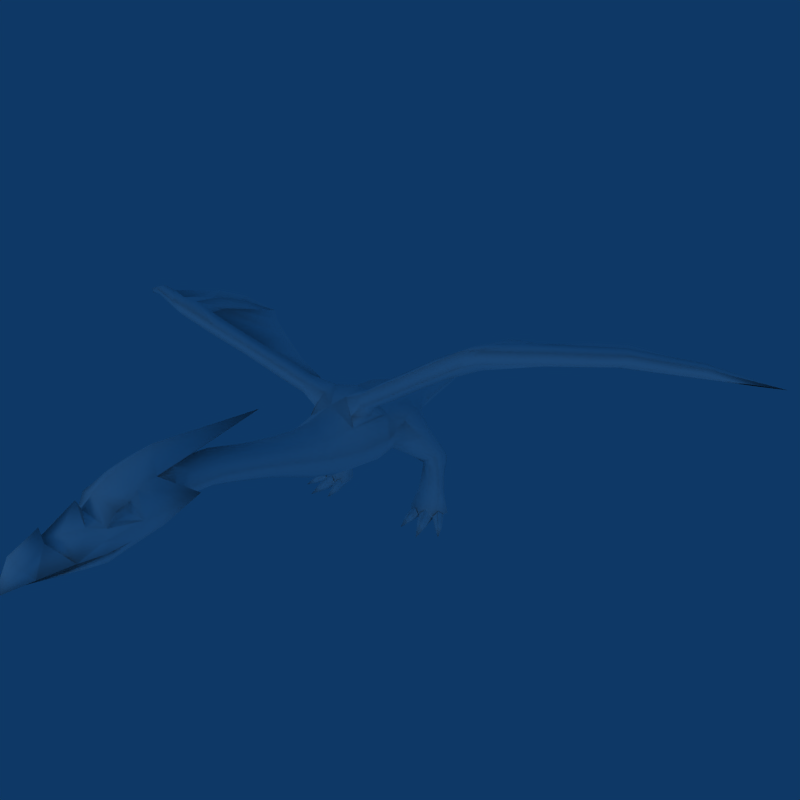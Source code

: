 # Source: iceDragon.blend  (saved by Blender 2.68.0; exported with 4.5.12 LTS)
import bpy
from mathutils import Matrix  # noqa: F401  (used for matrix-valued properties, if any)

bpy.ops.wm.read_factory_settings(use_empty=True)
scene = bpy.context.scene
scene.name = 'Scene'

# ---- collections
col_collection_1 = bpy.data.collections.new('Collection 1'); scene.collection.children.link(col_collection_1)
col_collection_2 = bpy.data.collections.new('Collection 2'); scene.collection.children.link(col_collection_2)
col_collection_2.hide_render = True
col_collection_2.hide_viewport = True

# ---- materials (node trees are filled in below, after node groups)
mat_default = bpy.data.materials.new(' -- default --')
mat_default.alpha_threshold = 0.0
mat_default.diffuse_color = (1.0, 1.0, 1.0, 1.0)
mat_default.roughness = 0.5
mat_default.specular_intensity = 0.0
mat_default.line_color = (0.0, 0.0, 0.0, 1.0)

# ---- material node trees

# ---- world
world_world = bpy.data.worlds.new('World'); scene.world = world_world
world_world.color = (0.05656, 0.2208, 0.4)
world_world.use_sun_shadow = False
world_world.sun_shadow_jitter_overblur = 0.0
world_world.cycles.sampling_method = 'MANUAL'
world_world.cycles.sample_map_resolution = 256

# ---- cameras
cam_walkcam_001 = bpy.data.cameras.new('WalkCam.001')
cam_walkcam_001.passepartout_alpha = 0.2
cam_walkcam_001.clip_end = 100.0
cam_walkcam_001.lens = 18.0
cam_walkcam_001.sensor_width = 32.0
cam_walkcam_001.sensor_height = 18.0
cam_walkcam_001.ortho_scale = 5.314
cam_walkcam_001.show_passepartout = False
cam_walkcam_001.show_safe_areas = True
cam_walkcam_001.dof.focus_distance = 0.0
cam_walkcam_001.dof.aperture_fstop = 128.0
cam_walkcam = bpy.data.cameras.new('WalkCam')
cam_walkcam.type = 'ORTHO'
cam_walkcam.passepartout_alpha = 0.2
cam_walkcam.clip_end = 100.0
cam_walkcam.lens = 35.0
cam_walkcam.sensor_width = 32.0
cam_walkcam.sensor_height = 18.0
cam_walkcam.ortho_scale = 5.314
cam_walkcam.show_passepartout = False
cam_walkcam.show_safe_areas = True
cam_walkcam.dof.focus_distance = 0.0
cam_walkcam.dof.aperture_fstop = 128.0
cam_roarcam = bpy.data.cameras.new('RoarCam')
cam_roarcam.passepartout_alpha = 0.2
cam_roarcam.clip_end = 100.0
cam_roarcam.lens = 34.0
cam_roarcam.sensor_width = 32.0
cam_roarcam.sensor_height = 18.0
cam_roarcam.ortho_scale = 7.314
cam_roarcam.show_passepartout = False
cam_roarcam.show_safe_areas = True
cam_roarcam.dof.focus_distance = 0.0
cam_roarcam.dof.aperture_fstop = 128.0

# ---- lights
light_spot_001 = bpy.data.lights.new('Spot.001', 'POINT')
light_spot_001.transmission_factor = 0.0
light_spot_001.cutoff_distance = 30.0
light_spot_001.energy = 175.0
light_spot_001.shadow_buffer_clip_start = 1.001
light_spot_001.shadow_soft_size = 1.0
light_spot_001.shadow_maximum_resolution = 0.006
light_spot_001.use_absolute_resolution = True
light_spot_001.cycles.use_multiple_importance_sampling = False
light_lamp = bpy.data.lights.new('Lamp', 'POINT')
light_lamp.transmission_factor = 0.0
light_lamp.use_shadow = False
light_lamp.energy = 100.0
light_lamp.shadow_buffer_clip_start = 0.5
light_lamp.shadow_soft_size = 1.0
light_lamp.shadow_maximum_resolution = 0.006
light_lamp.use_absolute_resolution = True
light_lamp.cycles.use_multiple_importance_sampling = False
light_spot = bpy.data.lights.new('Spot', 'POINT')
light_spot.transmission_factor = 0.0
light_spot.cutoff_distance = 30.0
light_spot.energy = 175.0
light_spot.shadow_buffer_clip_start = 1.001
light_spot.shadow_soft_size = 1.0
light_spot.shadow_maximum_resolution = 0.006
light_spot.use_absolute_resolution = True
light_spot.cycles.use_multiple_importance_sampling = False

# ---- meshes
me_mesh06_____default = bpy.data.meshes.new('mesh06_ -- default --')
me_mesh06_____default.from_pydata([(-1.486, -318.5, 137.4), (-1.486, -307.5, 157.6), (-1.487, -291.4, 165.9), (-1.487, -293.2, 159.0), (-1.487, -271.2, 172.6), (-1.487, -269.3, 164.8), (3.241, -307.0, 154.4), (6.097, -305.6, 150.2), (6.332, -301.5, 140.1), (5.732, -292.9, 159.0), (12.56, -283.5, 141.3), (4.814, -284.9, 160.0), (10.03, -273.9, 159.4), (16.48, -269.6, 140.1), (15.26, -253.5, 138.7), (17.22, -268.7, 149.7), (16.38, -265.5, 156.0), (-1.487, -261.8, 172.6), (-1.487, -248.6, 181.1), (-1.487, -221.5, 188.9), (-1.487, -131.1, 183.0), (-1.476, -212.0, 173.3), (17.33, -244.9, 172.8), (21.01, -246.7, 152.3), (18.36, -232.5, 176.0), (26.01, -209.7, 154.5), (8.207, -227.7, 169.5), (15.64, -233.3, 138.1), (-1.502, -203.9, 170.9), (17.69, -222.2, 154.6), (12.51, -217.3, 169.1), (14.64, -207.6, 154.9), (9.937, -206.1, 163.5), (9.49, -209.0, 146.5), (-1.452, -210.3, 139.9), (-1.401, -236.0, 128.5), (-1.391, -273.2, 150.2), (-1.45, -291.7, 149.3), (-1.494, -249.2, 141.0), (-1.401, -260.4, 127.3), (-1.401, -280.6, 126.4), (-1.401, -306.5, 136.1), (-1.401, -282.5, 131.9), (-1.551, -265.1, 134.0), (13.89, -256.1, 134.2), (14.03, -265.0, 137.8), (8.763, -287.3, 136.6), (12.57, -268.5, 131.4), (18.34, -259.7, 165.5), (19.19, -250.6, 168.7), (13.37, -259.2, 162.7), (14.66, -252.6, 165.3), (17.74, -250.9, 158.3), (14.15, -259.4, 157.5), (4.738, -291.5, 155.6), (16.69, -255.2, 161.7), (-1.502, -182.1, 168.8), (14.64, -183.5, 152.4), (9.937, -183.3, 161.1), (9.49, -183.6, 143.8), (-1.452, -183.9, 137.1), (-1.502, -150.9, 159.3), (14.64, -156.3, 143.8), (9.937, -153.9, 152.1), (9.49, -158.5, 135.5), (-1.452, -160.5, 129.0), (-1.505, -120.2, 152.8), (17.3, -126.5, 134.7), (11.82, -123.7, 144.4), (11.3, -129.1, 125.1), (-1.446, -131.4, 117.5), (-1.509, -97.05, 149.6), (20.96, -104.6, 128.0), (14.42, -101.3, 139.6), (13.79, -107.6, 116.5), (-1.439, -110.4, 107.5), (-1.516, -72.75, 149.8), (27.13, -76.33, 120.1), (18.79, -74.62, 136.3), (18.0, -77.3, 103.3), (-1.426, -77.52, 90.54), (-1.528, -42.62, 156.8), (38.44, -42.48, 117.1), (26.8, -42.7, 138.0), (25.69, -42.71, 93.59), (-1.404, -42.67, 76.99), (-1.556, 1.992, 165.1), (46.22, -6.484, 117.3), (34.29, 5.388, 138.6), (30.99, -6.754, 89.23), (-1.388, -6.707, 69.4), (-1.536, 27.42, 164.1), (51.13, 14.4, 132.3), (31.58, 27.33, 142.2), (28.66, 25.27, 88.4), (-1.39, 27.37, 70.83), (-1.527, 61.42, 155.5), (42.17, 66.52, 124.7), (25.47, 61.34, 137.6), (22.42, 65.82, 91.76), (-1.408, 61.37, 79.43), (-1.511, 117.9, 141.5), (22.67, 118.0, 117.5), (15.63, 117.8, 130.2), (14.96, 117.8, 103.3), (-1.436, 117.8, 93.24), (-1.504, 169.3, 135.6), (16.76, 169.4, 117.5), (11.44, 169.3, 127.0), (10.93, 169.3, 106.7), (-1.447, 169.3, 99.15), (-1.5, 211.2, 131.9), (13.02, 211.3, 117.5), (8.788, 211.2, 125.1), (8.387, 211.2, 109.0), (-1.455, 211.2, 102.9), (-1.495, 254.9, 127.2), (8.196, 255.0, 117.6), (5.373, 254.9, 122.7), (5.105, 254.9, 111.9), (-1.464, 254.9, 107.9), (-1.491, 291.5, 124.5), (5.511, 291.5, 117.5), (3.471, 291.4, 121.2), (3.278, 291.4, 113.4), (-1.469, 291.4, 110.5), (-1.484, 354.7, 117.6), (22.35, -40.45, 149.9), (12.32, -35.38, 166.3), (31.49, -19.98, 144.8), (15.19, -13.78, 167.6), (27.06, -8.688, 159.6), (35.74, -42.48, 162.7), (32.81, -42.5, 173.5), (35.76, -27.62, 177.6), (42.42, -22.06, 167.5), (43.08, -29.26, 160.1), (61.07, -51.21, 177.7), (58.0, -51.23, 189.0), (60.81, -36.9, 193.3), (68.06, -32.94, 183.6), (68.46, -38.61, 175.0), (95.04, -63.08, 198.8), (92.28, -63.1, 208.9), (94.8, -50.2, 212.8), (101.8, -47.27, 204.5), (101.7, -51.73, 196.3), (125.6, -75.91, 217.5), (122.9, -75.93, 227.6), (125.7, -61.86, 231.5), (132.1, -58.52, 222.6), (132.5, -63.4, 215.0), (156.3, -86.24, 235.9), (153.5, -86.25, 246.0), (158.5, -66.57, 247.0), (184.1, -57.69, 243.4), (165.2, -69.53, 230.6), (169.1, -84.7, 239.9), (169.5, -86.84, 249.6), (172.5, -71.02, 250.7), (205.4, -55.32, 245.6), (204.6, -60.11, 237.9), (210.7, -68.06, 242.0), (211.1, -70.0, 250.8), (206.9, -59.32, 254.1), (250.6, -37.59, 248.1), (249.8, -43.37, 241.0), (255.0, -50.04, 244.5), (255.3, -51.67, 251.9), (251.7, -42.7, 254.7), (296.5, -20.71, 242.0), (295.2, -25.2, 237.3), (299.2, -30.34, 240.0), (299.4, -31.59, 245.7), (296.7, -24.69, 247.8), (343.6, -7.08, 234.0), (152.2, -58.72, 233.3), (171.0, -27.39, 245.7), (168.7, -25.8, 232.9), (182.3, -27.29, 234.2), (182.7, -26.55, 244.4), (177.1, 11.71, 236.4), (175.3, 11.62, 226.3), (186.0, 11.79, 227.3), (187.7, 12.77, 235.8), (187.0, 66.88, 215.8), (67.74, -8.598, 185.8), (101.3, 3.939, 203.5), (141.9, 28.37, 213.6), (174.1, -49.47, 247.9), (39.13, 13.48, 103.3), (26.23, 45.59, 85.4), (46.79, 41.47, 137.4), (28.83, 78.65, 104.2), (61.2, 31.6, 108.2), (43.12, 34.31, 81.27), (50.47, 67.07, 107.2), (37.94, 67.94, 84.06), (51.25, 28.5, 93.59), (41.11, 51.17, 78.78), (59.59, 49.15, 113.6), (43.82, 73.27, 95.07), (68.98, 58.13, 73.68), (50.6, 61.6, 59.39), (65.89, 80.15, 76.17), (49.59, 81.14, 66.03), (60.04, 54.9, 69.89), (48.65, 70.76, 59.5), (71.13, 68.22, 76.49), (57.69, 84.94, 67.54), (70.53, 60.03, 59.34), (68.04, 90.33, 59.81), (50.61, 82.39, 59.26), (60.71, 56.6, 59.33), (73.31, 70.36, 58.92), (58.82, 94.17, 59.78), (54.39, 45.5, 32.61), (50.84, 50.88, 29.09), (79.72, 50.15, 33.2), (73.62, 65.56, 22.82), (52.24, 57.26, 25.17), (67.74, 45.14, 34.54), (82.04, 57.43, 28.87), (61.53, 65.4, 21.29), (51.66, 32.58, 8.954), (46.3, 41.61, 9.398), (84.87, 36.99, 9.221), (78.32, 65.21, 9.381), (47.96, 52.37, 9.333), (70.92, 31.3, 8.822), (90.88, 51.15, 9.08), (60.9, 65.61, 9.373), (56.92, 37.69, 1.735), (53.41, 43.61, 2.026), (80.69, 41.86, 1.83), (74.38, 59.06, 2.015), (54.49, 50.65, 1.984), (69.53, 36.86, 1.649), (82.6, 49.86, 1.818), (62.97, 59.33, 2.01), (51.44, 32.57, 9.275), (56.99, 37.73, 1.736), (53.36, 43.78, 1.98), (80.94, 42.18, 1.91), (69.33, 36.84, 1.43), (82.92, 50.12, 1.812), (70.31, 34.45, 14.71), (73.03, 19.53, 11.24), (76.89, 1.367, -0.03181), (72.48, 22.13, 0.6315), (77.78, 23.22, 0.777), (76.96, 40.57, 1.787), (77.79, 21.19, 7.476), (76.67, 33.89, 9.193), (67.19, 20.97, 0.777), (61.09, 37.12, 1.523), (68.01, 19.11, 7.476), (63.87, 31.17, 9.193), (84.1, 39.74, 14.84), (91.16, 26.64, 8.531), (97.75, 14.73, 0.2506), (90.85, 28.68, 0.7777), (94.4, 30.41, 1.203), (94.43, 28.77, 6.072), (88.71, 45.27, 9.286), (87.3, 26.92, 0.565), (87.87, 25.55, 5.483), (80.23, 34.1, 9.427), (55.9, 34.28, 12.95), (55.02, 21.9, 10.46), (53.69, 6.601, 1.128), (54.4, 24.14, 1.722), (49.95, 24.28, 2.202), (50.67, 22.59, 7.692), (58.86, 23.95, 1.483), (58.91, 22.28, 7.027), (60.9, 31.51, 9.181), (215.6, 46.21, 234.5), (247.7, 28.09, 240.8), (294.1, 8.537, 238.9), (-6.214, -307.0, 154.4), (-9.07, -305.6, 150.2), (-9.306, -301.5, 140.1), (-8.705, -292.9, 159.0), (-15.53, -283.5, 141.3), (-7.787, -284.9, 160.0), (-13.01, -273.9, 159.4), (-19.45, -269.6, 140.1), (-18.24, -253.5, 138.7), (-20.2, -268.7, 149.7), (-19.35, -265.5, 156.0), (-20.3, -244.9, 172.8), (-23.99, -246.7, 152.3), (-21.33, -232.5, 176.0), (-28.99, -209.7, 154.5), (-11.18, -227.7, 169.5), (-18.61, -233.3, 138.1), (-20.67, -222.2, 154.6), (-15.48, -217.3, 169.1), (-17.61, -207.6, 154.9), (-12.91, -206.1, 163.5), (-12.46, -209.0, 146.5), (-16.87, -256.1, 134.2), (-17.0, -265.0, 137.8), (-11.74, -287.3, 136.6), (-15.54, -268.5, 131.4), (-21.31, -259.7, 165.5), (-22.17, -250.6, 168.7), (-16.34, -259.2, 162.7), (-17.64, -252.6, 165.3), (-20.72, -250.9, 158.3), (-17.12, -259.4, 157.5), (-7.711, -291.5, 155.6), (-19.66, -255.2, 161.7), (-17.61, -183.5, 152.4), (-12.91, -183.3, 161.1), (-12.46, -183.6, 143.8), (-17.61, -156.3, 143.8), (-12.91, -153.9, 152.1), (-12.46, -158.5, 135.5), (-20.27, -126.5, 134.7), (-14.79, -123.7, 144.4), (-14.27, -129.1, 125.1), (-23.93, -104.6, 128.0), (-17.39, -101.3, 139.6), (-16.77, -107.6, 116.5), (-30.11, -76.33, 120.1), (-21.76, -74.62, 136.3), (-20.97, -77.3, 103.3), (-41.41, -42.48, 117.1), (-29.77, -42.7, 138.0), (-28.66, -42.71, 93.59), (-49.19, -6.484, 117.3), (-37.27, 5.388, 138.6), (-33.96, -6.754, 89.23), (-54.1, 14.4, 132.3), (-34.56, 27.33, 142.2), (-31.63, 25.27, 88.4), (-45.14, 66.52, 124.7), (-28.44, 61.34, 137.6), (-25.39, 65.82, 91.76), (-25.65, 118.0, 117.5), (-18.6, 117.8, 130.2), (-17.93, 117.8, 103.3), (-19.73, 169.4, 117.5), (-14.41, 169.3, 127.0), (-13.9, 169.3, 106.7), (-15.99, 211.3, 117.5), (-11.76, 211.2, 125.1), (-11.36, 211.2, 109.0), (-11.17, 255.0, 117.6), (-8.346, 254.9, 122.7), (-8.078, 254.9, 111.9), (-8.484, 291.5, 117.5), (-6.444, 291.4, 121.2), (-6.251, 291.4, 113.4), (-25.33, -40.45, 149.9), (-15.29, -35.38, 166.3), (-34.46, -19.98, 144.8), (-18.17, -13.78, 167.6), (-30.03, -8.688, 159.6), (-38.71, -42.48, 162.7), (-35.78, -42.5, 173.5), (-38.73, -27.62, 177.6), (-45.4, -22.06, 167.5), (-46.05, -29.26, 160.1), (-64.04, -51.21, 177.7), (-60.98, -51.23, 189.0), (-63.78, -36.9, 193.3), (-71.03, -32.94, 183.6), (-71.43, -38.61, 175.0), (-98.01, -63.08, 198.8), (-95.25, -63.1, 208.9), (-97.78, -50.2, 212.8), (-104.7, -47.27, 204.5), (-104.7, -51.73, 196.3), (-128.6, -75.91, 217.5), (-125.8, -75.93, 227.6), (-128.6, -61.86, 231.5), (-135.1, -58.52, 222.6), (-135.5, -63.4, 215.0), (-159.3, -86.24, 235.9), (-156.5, -86.25, 246.0), (-161.5, -66.57, 247.0), (-187.0, -57.69, 243.4), (-168.2, -69.53, 230.6), (-172.1, -84.7, 239.9), (-172.5, -86.84, 249.6), (-175.5, -71.02, 250.7), (-208.4, -55.32, 245.6), (-207.6, -60.11, 237.9), (-213.7, -68.06, 242.0), (-214.1, -70.0, 250.8), (-209.8, -59.32, 254.1), (-253.6, -37.59, 248.1), (-252.8, -43.37, 241.0), (-257.9, -50.04, 244.5), (-258.3, -51.67, 251.9), (-254.7, -42.7, 254.7), (-299.5, -20.71, 242.0), (-298.2, -25.2, 237.3), (-302.2, -30.34, 240.0), (-302.4, -31.59, 245.7), (-299.7, -24.69, 247.8), (-346.6, -7.08, 234.0), (-155.2, -58.72, 233.3), (-173.9, -27.39, 245.7), (-171.7, -25.8, 232.9), (-185.3, -27.29, 234.2), (-185.7, -26.55, 244.4), (-180.1, 11.71, 236.4), (-178.3, 11.62, 226.3), (-189.0, 11.79, 227.3), (-190.7, 12.77, 235.8), (-190.0, 66.88, 215.8), (-70.72, -8.598, 185.8), (-104.2, 3.939, 203.5), (-144.9, 28.37, 213.6), (-177.1, -49.47, 247.9), (-42.11, 13.48, 103.3), (-29.2, 45.59, 85.4), (-49.76, 41.47, 137.4), (-31.8, 78.65, 104.2), (-64.17, 31.6, 108.2), (-46.09, 34.31, 81.27), (-53.44, 67.07, 107.2), (-40.92, 67.94, 84.06), (-54.22, 28.5, 93.59), (-44.08, 51.17, 78.78), (-62.56, 49.15, 113.6), (-46.79, 73.27, 95.07), (-71.95, 58.13, 73.68), (-53.58, 61.6, 59.39), (-68.86, 80.15, 76.17), (-52.56, 81.14, 66.03), (-63.01, 54.9, 69.89), (-51.63, 70.76, 59.5), (-74.1, 68.22, 76.49), (-60.66, 84.94, 67.54), (-73.5, 60.03, 59.34), (-71.01, 90.33, 59.81), (-53.58, 82.39, 59.26), (-63.68, 56.6, 59.33), (-76.28, 70.36, 58.92), (-61.79, 94.17, 59.78), (-57.36, 45.5, 32.61), (-53.81, 50.88, 29.09), (-82.7, 50.15, 33.2), (-76.59, 65.56, 22.82), (-55.21, 57.26, 25.17), (-70.71, 45.14, 34.54), (-85.01, 57.43, 28.87), (-64.5, 65.4, 21.29), (-54.64, 32.58, 8.954), (-49.28, 41.61, 9.398), (-87.84, 36.99, 9.221), (-81.3, 65.21, 9.381), (-50.93, 52.37, 9.333), (-73.89, 31.3, 8.822), (-93.85, 51.15, 9.08), (-63.87, 65.61, 9.373), (-59.89, 37.69, 1.735), (-56.38, 43.61, 2.026), (-83.66, 41.86, 1.83), (-77.35, 59.06, 2.015), (-57.46, 50.65, 1.984), (-72.5, 36.86, 1.649), (-85.58, 49.86, 1.818), (-65.94, 59.33, 2.01), (-54.41, 32.57, 9.275), (-59.97, 37.73, 1.736), (-56.33, 43.78, 1.98), (-83.91, 42.18, 1.91), (-72.31, 36.84, 1.43), (-85.9, 50.12, 1.812), (-73.28, 34.45, 14.71), (-76.0, 19.53, 11.24), (-79.86, 1.367, -0.03181), (-75.45, 22.13, 0.6315), (-80.75, 23.22, 0.777), (-79.94, 40.57, 1.787), (-80.76, 21.19, 7.476), (-79.64, 33.89, 9.193), (-70.16, 20.97, 0.777), (-64.07, 37.12, 1.523), (-70.98, 19.11, 7.476), (-66.84, 31.17, 9.193), (-87.07, 39.74, 14.84), (-94.13, 26.64, 8.531), (-100.7, 14.73, 0.2506), (-93.82, 28.68, 0.7777), (-97.38, 30.41, 1.203), (-97.4, 28.77, 6.072), (-91.68, 45.27, 9.286), (-90.27, 26.92, 0.565), (-90.84, 25.55, 5.483), (-83.2, 34.1, 9.427), (-58.87, 34.28, 12.95), (-57.99, 21.9, 10.46), (-56.66, 6.601, 1.128), (-57.37, 24.14, 1.722), (-52.92, 24.28, 2.202), (-53.64, 22.59, 7.692), (-61.84, 23.95, 1.483), (-61.88, 22.28, 7.027), (-63.87, 31.51, 9.181), (-218.5, 46.21, 234.5), (-250.7, 28.09, 240.8), (-297.1, 8.537, 238.9)], [], [(18, 22, 19), (19, 24, 20), (19, 22, 24), (24, 26, 20), (23, 25, 22), (25, 24, 22), (22, 18, 17), (12, 5, 4), (16, 17, 5), (12, 16, 5), (11, 4, 3), (11, 12, 4), (1, 6, 2), (6, 9, 2), (1, 0, 6), (6, 0, 7), (7, 9, 6), (7, 0, 8), (8, 9, 7), (10, 9, 8), (9, 3, 2), (12, 11, 10), (13, 15, 10), (15, 12, 10), (15, 16, 12), (23, 16, 15), (27, 25, 23), (26, 21, 20), (30, 28, 21), (26, 30, 21), (27, 29, 25), (29, 30, 26), (35, 34, 27), (34, 33, 27), (33, 31, 27), (31, 29, 27), (30, 32, 28), (32, 30, 29), (31, 32, 29), (8, 0, 37), (36, 10, 8), (37, 36, 8), (36, 13, 10), (36, 38, 13), (14, 15, 13), (43, 45, 14), (45, 44, 14), (44, 27, 14), (27, 23, 14), (23, 15, 14), (44, 35, 27), (44, 39, 35), (47, 40, 39), (44, 47, 39), (47, 46, 40), (46, 41, 40), (46, 42, 41), (46, 43, 42), (46, 45, 43), (45, 47, 44), (46, 47, 45), (38, 14, 13), (38, 43, 14), (23, 53, 16), (53, 50, 16), (50, 48, 16), (48, 17, 16), (49, 22, 17), (48, 49, 17), (49, 23, 22), (52, 53, 23), (49, 52, 23), (51, 49, 48), (50, 51, 48), (51, 52, 49), (25, 29, 24), (29, 26, 24), (54, 11, 3), (9, 54, 3), (10, 54, 9), (11, 54, 10), (53, 55, 50), (50, 55, 51), (51, 55, 52), (52, 55, 53), (59, 33, 34), (60, 59, 34), (57, 31, 33), (59, 57, 33), (58, 32, 31), (57, 58, 31), (56, 28, 32), (58, 56, 32), (64, 59, 60), (65, 64, 60), (62, 57, 59), (64, 62, 59), (63, 58, 57), (62, 63, 57), (61, 56, 58), (63, 61, 58), (69, 64, 65), (70, 69, 65), (67, 62, 64), (69, 67, 64), (68, 63, 62), (67, 68, 62), (66, 61, 63), (68, 66, 63), (74, 69, 70), (75, 74, 70), (72, 67, 69), (74, 72, 69), (73, 68, 67), (72, 73, 67), (71, 66, 68), (73, 71, 68), (79, 74, 75), (80, 79, 75), (77, 72, 74), (79, 77, 74), (78, 73, 72), (77, 78, 72), (76, 71, 73), (78, 76, 73), (84, 79, 80), (85, 84, 80), (82, 77, 79), (84, 82, 79), (83, 78, 77), (82, 83, 77), (81, 76, 78), (83, 81, 78), (89, 84, 85), (90, 89, 85), (87, 82, 84), (89, 87, 84), (88, 83, 82), (87, 88, 82), (94, 89, 90), (95, 94, 90), (91, 86, 88), (93, 91, 88), (96, 91, 93), (98, 96, 93), (104, 99, 100), (105, 104, 100), (103, 98, 97), (102, 103, 97), (101, 96, 98), (103, 101, 98), (109, 104, 105), (110, 109, 105), (107, 102, 104), (109, 107, 104), (108, 103, 102), (107, 108, 102), (106, 101, 103), (108, 106, 103), (114, 109, 110), (115, 114, 110), (112, 107, 109), (114, 112, 109), (113, 108, 107), (112, 113, 107), (111, 106, 108), (113, 111, 108), (119, 114, 115), (120, 119, 115), (117, 112, 114), (119, 117, 114), (118, 113, 112), (117, 118, 112), (116, 111, 113), (118, 116, 113), (124, 119, 120), (125, 124, 120), (122, 117, 119), (124, 122, 119), (123, 118, 117), (122, 123, 117), (121, 116, 118), (123, 121, 118), (123, 126, 121), (125, 126, 124), (124, 126, 122), (122, 126, 123), (128, 81, 83), (127, 128, 83), (128, 130, 81), (130, 86, 81), (131, 88, 86), (130, 131, 86), (131, 129, 88), (132, 127, 129), (136, 132, 129), (133, 128, 127), (132, 133, 127), (134, 130, 128), (133, 134, 128), (135, 131, 130), (134, 135, 130), (136, 129, 131), (135, 136, 131), (137, 132, 136), (141, 137, 136), (138, 133, 132), (137, 138, 132), (139, 134, 133), (138, 139, 133), (140, 135, 134), (139, 140, 134), (141, 136, 135), (140, 141, 135), (143, 138, 137), (142, 143, 137), (144, 139, 138), (143, 144, 138), (145, 140, 139), (144, 145, 139), (146, 141, 140), (145, 146, 140), (142, 137, 141), (146, 142, 141), (148, 143, 142), (147, 148, 142), (149, 144, 143), (148, 149, 143), (150, 145, 144), (149, 150, 144), (151, 146, 145), (150, 151, 145), (147, 142, 146), (151, 147, 146), (153, 148, 147), (152, 153, 147), (154, 149, 148), (153, 154, 148), (152, 147, 151), (156, 152, 151), (158, 153, 152), (157, 158, 152), (159, 154, 153), (158, 159, 153), (157, 152, 156), (163, 158, 157), (162, 163, 157), (164, 159, 158), (163, 164, 158), (160, 155, 159), (164, 160, 159), (161, 156, 155), (160, 161, 155), (162, 157, 156), (161, 162, 156), (168, 163, 162), (167, 168, 162), (169, 164, 163), (168, 169, 163), (165, 160, 164), (169, 165, 164), (166, 161, 160), (165, 166, 160), (167, 162, 161), (166, 167, 161), (173, 168, 167), (172, 173, 167), (174, 169, 168), (173, 174, 168), (170, 165, 169), (174, 170, 169), (171, 166, 165), (170, 171, 165), (172, 167, 166), (171, 172, 166), (171, 175, 172), (172, 175, 173), (173, 175, 174), (174, 175, 170), (170, 175, 171), (83, 88, 129), (129, 127, 83), (176, 150, 149), (154, 176, 149), (156, 151, 150), (176, 156, 150), (178, 176, 154), (177, 178, 154), (179, 156, 176), (178, 179, 176), (180, 155, 156), (179, 180, 156), (182, 178, 177), (181, 182, 177), (183, 179, 178), (182, 183, 178), (184, 180, 179), (183, 184, 179), (181, 177, 180), (184, 181, 180), (184, 185, 181), (181, 185, 182), (182, 185, 183), (183, 185, 184), (189, 177, 154), (159, 189, 154), (180, 189, 155), (189, 159, 155), (189, 180, 177), (187, 176, 178), (187, 178, 188), (188, 178, 182), (188, 182, 185), (187, 150, 176), (145, 150, 187), (145, 187, 186), (186, 135, 140), (186, 140, 145), (131, 135, 186), (190, 92, 87), (190, 87, 89), (89, 94, 190), (191, 94, 95), (191, 95, 100), (100, 99, 191), (93, 92, 192), (98, 93, 192), (192, 97, 98), (102, 97, 193), (104, 102, 193), (193, 99, 104), (200, 192, 92), (194, 200, 92), (196, 97, 192), (200, 196, 192), (201, 193, 97), (196, 201, 97), (197, 99, 193), (201, 197, 193), (199, 191, 99), (197, 199, 99), (195, 94, 191), (199, 195, 191), (198, 190, 94), (195, 198, 94), (194, 92, 190), (198, 194, 190), (208, 200, 194), (202, 208, 194), (204, 196, 200), (208, 204, 200), (209, 201, 196), (204, 209, 196), (205, 197, 201), (209, 205, 201), (207, 199, 197), (205, 207, 197), (203, 195, 199), (207, 203, 199), (206, 198, 195), (203, 206, 195), (202, 194, 198), (206, 202, 198), (214, 208, 202), (210, 214, 202), (211, 204, 208), (214, 211, 208), (212, 205, 209), (215, 212, 209), (212, 207, 205), (213, 206, 203), (210, 202, 206), (213, 210, 206), (222, 214, 210), (218, 222, 210), (219, 211, 214), (222, 219, 214), (223, 215, 211), (219, 223, 211), (220, 212, 215), (223, 220, 215), (217, 207, 212), (220, 217, 212), (216, 203, 207), (217, 216, 207), (221, 213, 203), (216, 221, 203), (218, 210, 213), (221, 218, 213), (229, 221, 216), (224, 229, 216), (226, 218, 221), (229, 226, 221), (230, 222, 218), (226, 230, 218), (227, 219, 222), (230, 227, 222), (231, 223, 219), (227, 231, 219), (228, 220, 223), (231, 228, 223), (225, 217, 220), (228, 225, 220), (224, 216, 217), (225, 224, 217), (237, 229, 224), (232, 237, 224), (234, 226, 229), (237, 234, 229), (238, 230, 226), (234, 238, 226), (235, 227, 230), (238, 235, 230), (239, 231, 227), (235, 239, 227), (236, 228, 231), (239, 236, 231), (233, 225, 228), (236, 233, 228), (232, 224, 225), (233, 232, 225), (234, 237, 232), (238, 234, 232), (235, 238, 232), (239, 235, 232), (236, 239, 232), (233, 236, 232), (252, 253, 246), (247, 252, 246), (248, 252, 247), (250, 252, 248), (253, 252, 250), (251, 253, 250), (249, 250, 248), (251, 250, 249), (244, 251, 249), (246, 257, 256), (247, 246, 256), (247, 256, 248), (248, 256, 254), (254, 256, 257), (255, 254, 257), (248, 254, 249), (249, 254, 255), (244, 249, 255), (263, 264, 258), (259, 263, 258), (260, 263, 259), (262, 263, 260), (264, 263, 262), (245, 264, 262), (261, 262, 260), (245, 262, 261), (243, 245, 261), (258, 267, 266), (259, 258, 266), (259, 266, 260), (260, 266, 265), (265, 266, 267), (251, 265, 267), (260, 265, 261), (261, 265, 251), (243, 261, 251), (268, 240, 273), (269, 268, 273), (269, 273, 270), (270, 273, 272), (272, 273, 240), (242, 272, 240), (270, 272, 271), (271, 272, 242), (241, 271, 242), (275, 276, 268), (269, 275, 268), (270, 275, 269), (274, 275, 270), (276, 275, 274), (255, 276, 274), (271, 274, 270), (255, 274, 271), (241, 255, 271), (88, 87, 92), (92, 93, 88), (279, 165, 170), (279, 170, 175), (160, 165, 278), (165, 279, 278), (160, 180, 155), (185, 184, 277), (184, 278, 277), (184, 180, 278), (180, 160, 278), (19, 291, 18), (20, 293, 19), (293, 291, 19), (20, 295, 293), (291, 294, 292), (291, 293, 294), (17, 18, 291), (4, 5, 286), (5, 17, 290), (5, 290, 286), (3, 4, 285), (4, 286, 285), (2, 280, 1), (2, 283, 280), (0, 1, 280), (0, 280, 281), (280, 283, 281), (0, 281, 282), (281, 283, 282), (282, 283, 284), (2, 3, 283), (284, 285, 286), (284, 289, 287), (284, 286, 289), (286, 290, 289), (289, 290, 292), (292, 294, 296), (20, 21, 295), (21, 28, 298), (21, 298, 295), (294, 297, 296), (295, 298, 297), (296, 34, 35), (296, 301, 34), (296, 299, 301), (296, 297, 299), (28, 300, 298), (297, 298, 300), (299, 297, 300), (0, 282, 37), (282, 284, 36), (37, 282, 36), (284, 287, 36), (287, 38, 36), (287, 289, 288), (288, 303, 43), (288, 302, 303), (288, 296, 302), (288, 292, 296), (288, 289, 292), (296, 35, 302), (35, 39, 302), (39, 40, 305), (39, 305, 302), (40, 304, 305), (40, 41, 304), (41, 42, 304), (42, 43, 304), (43, 303, 304), (302, 305, 303), (303, 305, 304), (287, 288, 38), (288, 43, 38), (290, 311, 292), (290, 308, 311), (290, 306, 308), (290, 17, 306), (17, 291, 307), (306, 17, 307), (291, 292, 307), (292, 311, 310), (292, 310, 307), (306, 307, 309), (308, 306, 309), (307, 310, 309), (293, 297, 294), (293, 295, 297), (3, 285, 312), (3, 312, 283), (283, 312, 284), (284, 312, 285), (308, 313, 311), (309, 313, 308), (310, 313, 309), (311, 313, 310), (34, 301, 316), (60, 34, 316), (301, 299, 314), (316, 301, 314), (299, 300, 315), (314, 299, 315), (300, 28, 56), (315, 300, 56), (60, 316, 319), (65, 60, 319), (316, 314, 317), (319, 316, 317), (314, 315, 318), (317, 314, 318), (315, 56, 61), (318, 315, 61), (65, 319, 322), (70, 65, 322), (319, 317, 320), (322, 319, 320), (317, 318, 321), (320, 317, 321), (318, 61, 66), (321, 318, 66), (70, 322, 325), (75, 70, 325), (322, 320, 323), (325, 322, 323), (320, 321, 324), (323, 320, 324), (321, 66, 71), (324, 321, 71), (75, 325, 328), (80, 75, 328), (325, 323, 326), (328, 325, 326), (323, 324, 327), (326, 323, 327), (324, 71, 76), (327, 324, 76), (80, 328, 331), (85, 80, 331), (328, 326, 329), (331, 328, 329), (326, 327, 330), (329, 326, 330), (327, 76, 81), (330, 327, 81), (85, 331, 334), (90, 85, 334), (331, 329, 332), (334, 331, 332), (329, 330, 333), (332, 329, 333), (90, 334, 337), (95, 90, 337), (333, 86, 91), (336, 333, 91), (336, 91, 96), (339, 336, 96), (100, 340, 343), (105, 100, 343), (338, 339, 342), (341, 338, 342), (339, 96, 101), (342, 339, 101), (105, 343, 346), (110, 105, 346), (343, 341, 344), (346, 343, 344), (341, 342, 345), (344, 341, 345), (342, 101, 106), (345, 342, 106), (110, 346, 349), (115, 110, 349), (346, 344, 347), (349, 346, 347), (344, 345, 348), (347, 344, 348), (345, 106, 111), (348, 345, 111), (115, 349, 352), (120, 115, 352), (349, 347, 350), (352, 349, 350), (347, 348, 351), (350, 347, 351), (348, 111, 116), (351, 348, 116), (120, 352, 355), (125, 120, 355), (352, 350, 353), (355, 352, 353), (350, 351, 354), (353, 350, 354), (351, 116, 121), (354, 351, 121), (121, 126, 354), (355, 126, 125), (353, 126, 355), (354, 126, 353), (330, 81, 357), (356, 330, 357), (81, 359, 357), (81, 86, 359), (86, 333, 360), (86, 360, 359), (333, 358, 360), (358, 356, 361), (365, 358, 361), (356, 357, 362), (361, 356, 362), (357, 359, 363), (362, 357, 363), (359, 360, 364), (363, 359, 364), (360, 358, 365), (364, 360, 365), (365, 361, 366), (370, 365, 366), (361, 362, 367), (366, 361, 367), (362, 363, 368), (367, 362, 368), (363, 364, 369), (368, 363, 369), (364, 365, 370), (369, 364, 370), (366, 367, 372), (371, 366, 372), (367, 368, 373), (372, 367, 373), (368, 369, 374), (373, 368, 374), (369, 370, 375), (374, 369, 375), (370, 366, 371), (375, 370, 371), (371, 372, 377), (376, 371, 377), (372, 373, 378), (377, 372, 378), (373, 374, 379), (378, 373, 379), (374, 375, 380), (379, 374, 380), (375, 371, 376), (380, 375, 376), (376, 377, 382), (381, 376, 382), (377, 378, 383), (382, 377, 383), (380, 376, 381), (385, 380, 381), (381, 382, 387), (386, 381, 387), (382, 383, 388), (387, 382, 388), (385, 381, 386), (386, 387, 392), (391, 386, 392), (387, 388, 393), (392, 387, 393), (388, 384, 389), (393, 388, 389), (384, 385, 390), (389, 384, 390), (385, 386, 391), (390, 385, 391), (391, 392, 397), (396, 391, 397), (392, 393, 398), (397, 392, 398), (393, 389, 394), (398, 393, 394), (389, 390, 395), (394, 389, 395), (390, 391, 396), (395, 390, 396), (396, 397, 402), (401, 396, 402), (397, 398, 403), (402, 397, 403), (398, 394, 399), (403, 398, 399), (394, 395, 400), (399, 394, 400), (395, 396, 401), (400, 395, 401), (401, 404, 400), (402, 404, 401), (403, 404, 402), (399, 404, 403), (400, 404, 399), (358, 333, 330), (330, 356, 358), (378, 379, 405), (383, 378, 405), (379, 380, 385), (405, 379, 385), (383, 405, 407), (406, 383, 407), (405, 385, 408), (407, 405, 408), (385, 384, 409), (408, 385, 409), (406, 407, 411), (410, 406, 411), (407, 408, 412), (411, 407, 412), (408, 409, 413), (412, 408, 413), (409, 406, 410), (413, 409, 410), (410, 414, 413), (411, 414, 410), (412, 414, 411), (413, 414, 412), (383, 406, 418), (383, 418, 388), (384, 418, 409), (384, 388, 418), (406, 409, 418), (407, 405, 416), (417, 407, 416), (411, 407, 417), (414, 411, 417), (405, 379, 416), (416, 379, 374), (415, 416, 374), (369, 364, 415), (374, 369, 415), (415, 364, 360), (332, 335, 419), (334, 332, 419), (419, 337, 334), (95, 337, 420), (100, 95, 420), (420, 340, 100), (421, 335, 336), (421, 336, 339), (339, 338, 421), (422, 338, 341), (422, 341, 343), (343, 340, 422), (335, 421, 429), (423, 335, 429), (421, 338, 425), (429, 421, 425), (338, 422, 430), (425, 338, 430), (422, 340, 426), (430, 422, 426), (340, 420, 428), (426, 340, 428), (420, 337, 424), (428, 420, 424), (337, 419, 427), (424, 337, 427), (419, 335, 423), (427, 419, 423), (423, 429, 437), (431, 423, 437), (429, 425, 433), (437, 429, 433), (425, 430, 438), (433, 425, 438), (430, 426, 434), (438, 430, 434), (426, 428, 436), (434, 426, 436), (428, 424, 432), (436, 428, 432), (424, 427, 435), (432, 424, 435), (427, 423, 431), (435, 427, 431), (431, 437, 443), (439, 431, 443), (437, 433, 440), (443, 437, 440), (438, 434, 441), (444, 438, 441), (434, 436, 441), (432, 435, 442), (435, 431, 439), (442, 435, 439), (439, 443, 451), (447, 439, 451), (443, 440, 448), (451, 443, 448), (440, 444, 452), (448, 440, 452), (444, 441, 449), (452, 444, 449), (441, 436, 446), (449, 441, 446), (436, 432, 445), (446, 436, 445), (432, 442, 450), (445, 432, 450), (442, 439, 447), (450, 442, 447), (445, 450, 458), (453, 445, 458), (450, 447, 455), (458, 450, 455), (447, 451, 459), (455, 447, 459), (451, 448, 456), (459, 451, 456), (448, 452, 460), (456, 448, 460), (452, 449, 457), (460, 452, 457), (449, 446, 454), (457, 449, 454), (446, 445, 453), (454, 446, 453), (453, 458, 466), (461, 453, 466), (458, 455, 463), (466, 458, 463), (455, 459, 467), (463, 455, 467), (459, 456, 464), (467, 459, 464), (456, 460, 468), (464, 456, 468), (460, 457, 465), (468, 460, 465), (457, 454, 462), (465, 457, 462), (454, 453, 461), (462, 454, 461), (461, 466, 463), (462, 461, 463), (465, 462, 463), (468, 465, 463), (464, 468, 463), (467, 464, 463), (475, 482, 481), (476, 475, 481), (476, 481, 477), (477, 481, 479), (479, 481, 482), (480, 479, 482), (477, 479, 478), (478, 479, 480), (473, 478, 480), (485, 486, 475), (476, 485, 475), (477, 485, 476), (483, 485, 477), (486, 485, 483), (484, 486, 483), (478, 483, 477), (484, 483, 478), (473, 484, 478), (487, 493, 492), (488, 487, 492), (488, 492, 489), (489, 492, 491), (491, 492, 493), (474, 491, 493), (489, 491, 490), (490, 491, 474), (472, 490, 474), (495, 496, 487), (488, 495, 487), (489, 495, 488), (494, 495, 489), (496, 495, 494), (480, 496, 494), (490, 494, 489), (480, 494, 490), (472, 480, 490), (502, 469, 497), (498, 502, 497), (499, 502, 498), (501, 502, 499), (469, 502, 501), (471, 469, 501), (500, 501, 499), (471, 501, 500), (470, 471, 500), (497, 505, 504), (498, 497, 504), (498, 504, 499), (499, 504, 503), (503, 504, 505), (484, 503, 505), (499, 503, 500), (500, 503, 484), (470, 500, 484), (335, 332, 333), (333, 336, 335), (399, 394, 508), (404, 399, 508), (507, 394, 389), (507, 508, 394), (384, 409, 389), (506, 413, 414), (506, 507, 413), (507, 409, 413), (507, 389, 409), (438, 444, 440), (440, 433, 438), (209, 204, 211), (211, 215, 209)])
me_mesh06_____default.polygons.foreach_set('use_smooth', [True] * 988)
_uv = me_mesh06_____default.uv_layers.new(name='UVTex')
_uv.uv.foreach_set('vector', [0.01357, 0.787, 0.03901, 0.7909, 0.01437, 0.8224, 0.01437, 0.8224, 0.04076, 0.8071, 0.01981, 0.9406, 0.01437, 0.8224, 0.03901, 0.7909, 0.04076, 0.8071, 0.5833, 0.7531, 0.5939, 0.7591, 0.5834, 0.8863, 0.8762, 0.07608, 0.8892, 0.1228, 0.853, 0.08726, 0.8892, 0.1228, 0.8544, 0.104, 0.853, 0.08726, 0.03901, 0.7909, 0.01357, 0.787, 0.01358, 0.77, 0.857, 0.8515, 0.8642, 0.8659, 0.857, 0.8736, 0.8178, 0.9076, 0.8178, 0.9328, 0.8083, 0.9303, 0.8053, 0.914, 0.8178, 0.9076, 0.8083, 0.9303, 0.3333, 0.9107, 0.3206, 0.9262, 0.3275, 0.8984, 0.3333, 0.9107, 0.3371, 0.9262, 0.3206, 0.9262, 0.8966, 0.3053, 0.903, 0.3058, 0.8965, 0.3262, 0.903, 0.3058, 0.9065, 0.324, 0.8965, 0.3262, 0.5829, 0.4229, 0.5828, 0.4504, 0.5783, 0.428, 0.7555, 0.8892, 0.7755, 0.8705, 0.7605, 0.8901, 0.7605, 0.8901, 0.7523, 0.9084, 0.7555, 0.8892, 0.7605, 0.8901, 0.7755, 0.8705, 0.7742, 0.8931, 0.7742, 0.8931, 0.7523, 0.9084, 0.7605, 0.8901, 0.7755, 0.9167, 0.7523, 0.9084, 0.7742, 0.8931, 0.5236, 0.7735, 0.5311, 0.7791, 0.5262, 0.7859, 0.8576, 0.04541, 0.853, 0.03196, 0.8748, 0.02567, 0.8817, 0.04236, 0.8703, 0.04773, 0.8748, 0.02567, 0.8703, 0.04773, 0.8576, 0.04541, 0.8748, 0.02567, 0.8703, 0.04773, 0.8643, 0.0545, 0.8576, 0.04541, 0.8762, 0.07608, 0.8643, 0.0545, 0.8703, 0.04773, 0.9005, 0.08596, 0.8892, 0.1228, 0.8762, 0.07608, 0.01356, 0.8965, 0.002839, 0.8747, 0.01357, 0.77, 0.2529, 0.6356, 0.233, 0.6514, 0.2338, 0.6407, 0.2485, 0.6216, 0.2529, 0.6356, 0.2338, 0.6407, 0.8605, 0.4396, 0.8346, 0.4433, 0.8228, 0.431, 0.8041, 0.4582, 0.822, 0.4523, 0.8212, 0.4658, 0.3874, 0.7723, 0.3849, 0.7393, 0.4074, 0.7693, 0.3849, 0.7393, 0.3977, 0.738, 0.4074, 0.7693, 0.7927, 0.4403, 0.8046, 0.4391, 0.7819, 0.472, 0.8046, 0.4391, 0.8041, 0.4582, 0.7819, 0.472, 0.2529, 0.6356, 0.2487, 0.65, 0.233, 0.6514, 0.8148, 0.4374, 0.822, 0.4523, 0.8041, 0.4582, 0.8046, 0.4391, 0.8148, 0.4374, 0.8041, 0.4582, 0.692, 0.8832, 0.6812, 0.9046, 0.6809, 0.8702, 0.6822, 0.846, 0.7012, 0.8602, 0.692, 0.8832, 0.6809, 0.8702, 0.6822, 0.846, 0.692, 0.8832, 0.6822, 0.846, 0.7076, 0.8424, 0.7012, 0.8602, 0.6822, 0.846, 0.6858, 0.8143, 0.7076, 0.8424, 0.8908, 0.06144, 0.8703, 0.04773, 0.8817, 0.04236, 0.8878, 0.8749, 0.9077, 0.877, 0.9076, 0.892, 0.887, 0.0469, 0.8954, 0.05612, 0.8908, 0.06144, 0.8954, 0.05612, 0.9005, 0.08596, 0.8908, 0.06144, 0.9005, 0.08596, 0.8762, 0.07608, 0.8908, 0.06144, 0.8762, 0.07608, 0.8703, 0.04773, 0.8908, 0.06144, 0.4061, 0.7989, 0.3874, 0.7723, 0.4074, 0.7693, 0.4061, 0.7989, 0.3878, 0.8041, 0.3874, 0.7723, 0.4051, 0.8149, 0.3881, 0.8305, 0.3878, 0.8041, 0.4061, 0.7989, 0.4051, 0.8149, 0.3878, 0.8041, 0.4051, 0.8149, 0.3992, 0.8397, 0.3881, 0.8305, 0.9188, 0.9162, 0.9077, 0.9385, 0.9077, 0.9025, 0.9039, 0.8473, 0.8905, 0.8523, 0.8933, 0.821, 0.9039, 0.8473, 0.8878, 0.8749, 0.8905, 0.8523, 0.9039, 0.8473, 0.9077, 0.877, 0.8878, 0.8749, 0.887, 0.0469, 0.8935, 0.03967, 0.8954, 0.05612, 0.8795, 0.01876, 0.8935, 0.03967, 0.887, 0.0469, 0.6858, 0.8143, 0.7076, 0.8213, 0.7076, 0.8424, 0.8851, 0.8953, 0.8878, 0.8749, 0.9076, 0.892, 0.5832, 0.4758, 0.5783, 0.4573, 0.5832, 0.4504, 0.8656, 0.06249, 0.8596, 0.06509, 0.8643, 0.0545, 0.8336, 0.01761, 0.8261, 0.01779, 0.8336, 0.009593, 0.523, 0.8095, 0.5321, 0.7867, 0.5321, 0.8185, 0.04149, 0.7835, 0.03901, 0.7909, 0.01358, 0.77, 0.04015, 0.7717, 0.04149, 0.7835, 0.01358, 0.77, 0.855, 0.07857, 0.8762, 0.07608, 0.853, 0.08726, 0.8678, 0.07352, 0.8656, 0.06249, 0.8762, 0.07608, 0.855, 0.07857, 0.8678, 0.07352, 0.8762, 0.07608, 0.0006276, 0.6144, 0.005439, 0.6113, 0.006526, 0.623, 0.0006199, 0.6229, 0.0006276, 0.6144, 0.006526, 0.623, 0.5828, 0.5428, 0.58, 0.5519, 0.5783, 0.5383, 0.8228, 0.431, 0.8346, 0.4433, 0.8228, 0.472, 0.931, 0.4399, 0.931, 0.4639, 0.9148, 0.4651, 0.3353, 0.9024, 0.3333, 0.9107, 0.3275, 0.8984, 0.5236, 0.7735, 0.5274, 0.7704, 0.5311, 0.7791, 0.5311, 0.7479, 0.5274, 0.7704, 0.5236, 0.7735, 0.853, 0.03196, 0.8554, 0.02183, 0.8748, 0.02567, 0.8656, 0.06249, 0.8619, 0.0697, 0.8596, 0.06509, 0.5783, 0.5643, 0.5818, 0.5702, 0.5783, 0.5729, 0.859, 0.07437, 0.8619, 0.0697, 0.8678, 0.07352, 0.8678, 0.07352, 0.8619, 0.0697, 0.8656, 0.06249, 0.398, 0.7046, 0.3977, 0.738, 0.3849, 0.7393, 0.3852, 0.7046, 0.398, 0.7046, 0.3849, 0.7393, 0.8025, 0.4075, 0.8046, 0.4391, 0.7927, 0.4403, 0.7905, 0.407, 0.8025, 0.4075, 0.7927, 0.4403, 0.8128, 0.4074, 0.8148, 0.4374, 0.8046, 0.4391, 0.8025, 0.4075, 0.8128, 0.4074, 0.8046, 0.4391, 0.2306, 0.6798, 0.233, 0.6514, 0.2487, 0.65, 0.2462, 0.6799, 0.2306, 0.6798, 0.2487, 0.65, 0.3995, 0.6715, 0.398, 0.7046, 0.3852, 0.7046, 0.3867, 0.6737, 0.3995, 0.6715, 0.3852, 0.7046, 0.7927, 0.3716, 0.8025, 0.4075, 0.7905, 0.407, 0.7809, 0.3739, 0.7927, 0.3716, 0.7905, 0.407, 0.8027, 0.3687, 0.8128, 0.4074, 0.8025, 0.4075, 0.7927, 0.3716, 0.8027, 0.3687, 0.8025, 0.4075, 0.2277, 0.7207, 0.2306, 0.6798, 0.2462, 0.6799, 0.2435, 0.7183, 0.2277, 0.7207, 0.2462, 0.6799, 0.4037, 0.6324, 0.3995, 0.6715, 0.3867, 0.6737, 0.3888, 0.635, 0.4037, 0.6324, 0.3867, 0.6737, 0.783, 0.3324, 0.7927, 0.3716, 0.7809, 0.3739, 0.7692, 0.3351, 0.783, 0.3324, 0.7809, 0.3739, 0.7946, 0.329, 0.8027, 0.3687, 0.7927, 0.3716, 0.783, 0.3324, 0.7946, 0.329, 0.7927, 0.3716, 0.2246, 0.7608, 0.2277, 0.7207, 0.2435, 0.7183, 0.2431, 0.758, 0.2246, 0.7608, 0.2435, 0.7183, 0.4085, 0.604, 0.4037, 0.6324, 0.3888, 0.635, 0.3907, 0.607, 0.4085, 0.604, 0.3888, 0.635, 0.7761, 0.3035, 0.783, 0.3324, 0.7692, 0.3351, 0.7597, 0.3068, 0.7761, 0.3035, 0.7692, 0.3351, 0.79, 0.2995, 0.7946, 0.329, 0.783, 0.3324, 0.7761, 0.3035, 0.79, 0.2995, 0.783, 0.3324, 0.2222, 0.7911, 0.2246, 0.7608, 0.2431, 0.758, 0.2442, 0.7877, 0.2222, 0.7911, 0.2431, 0.758, 0.4164, 0.5636, 0.4085, 0.604, 0.3907, 0.607, 0.3938, 0.5632, 0.4164, 0.5636, 0.3907, 0.607, 0.7686, 0.2665, 0.7761, 0.3035, 0.7597, 0.3068, 0.745, 0.2667, 0.7686, 0.2665, 0.7597, 0.3068, 0.7879, 0.2647, 0.79, 0.2995, 0.7761, 0.3035, 0.7686, 0.2665, 0.7879, 0.2647, 0.7761, 0.3035, 0.2193, 0.8227, 0.2222, 0.7911, 0.2442, 0.7877, 0.247, 0.823, 0.2193, 0.8227, 0.2442, 0.7877, 0.428, 0.5179, 0.4164, 0.5636, 0.3938, 0.5632, 0.3963, 0.5169, 0.428, 0.5179, 0.3938, 0.5632, 0.7685, 0.2226, 0.7686, 0.2665, 0.745, 0.2667, 0.7356, 0.2214, 0.7685, 0.2226, 0.745, 0.2667, 0.7932, 0.2234, 0.7879, 0.2647, 0.7686, 0.2665, 0.7685, 0.2226, 0.7932, 0.2234, 0.7686, 0.2665, 0.2151, 0.8618, 0.2193, 0.8227, 0.247, 0.823, 0.2535, 0.8654, 0.2151, 0.8618, 0.247, 0.823, 0.4355, 0.4707, 0.428, 0.5179, 0.3963, 0.5169, 0.3976, 0.4695, 0.4355, 0.4707, 0.3963, 0.5169, 0.7721, 0.1758, 0.7685, 0.2226, 0.7356, 0.2214, 0.7328, 0.1744, 0.7721, 0.1758, 0.7356, 0.2214, 0.7978, 0.1608, 0.7932, 0.2234, 0.7685, 0.2226, 0.7721, 0.1758, 0.7978, 0.1608, 0.7685, 0.2226, 0.4324, 0.4288, 0.4355, 0.4707, 0.3976, 0.4695, 0.3971, 0.4251, 0.4324, 0.4288, 0.3976, 0.4695, 0.6613, 0.04325, 0.6613, 0.009989, 0.7103, 0.01507, 0.7064, 0.04368, 0.6613, 0.04325, 0.7103, 0.01507, 0.6618, 0.08786, 0.6613, 0.04325, 0.7064, 0.04368, 0.6986, 0.08821, 0.6618, 0.08786, 0.7064, 0.04368, 0.4111, 0.3087, 0.4234, 0.376, 0.3951, 0.3811, 0.392, 0.3081, 0.4111, 0.3087, 0.3951, 0.3811, 0.6861, 0.1621, 0.6986, 0.08821, 0.7214, 0.09529, 0.836, 0.5425, 0.821, 0.5437, 0.8178, 0.4759, 0.6627, 0.1619, 0.6618, 0.08786, 0.6986, 0.08821, 0.6861, 0.1621, 0.6627, 0.1619, 0.6986, 0.08821, 0.4049, 0.2417, 0.4111, 0.3087, 0.392, 0.3081, 0.3904, 0.2412, 0.4049, 0.2417, 0.392, 0.3081, 0.8421, 0.6096, 0.836, 0.5425, 0.8558, 0.541, 0.8571, 0.6085, 0.8421, 0.6096, 0.8558, 0.541, 0.8308, 0.6105, 0.821, 0.5437, 0.836, 0.5425, 0.8421, 0.6096, 0.8308, 0.6105, 0.836, 0.5425, 0.663, 0.2293, 0.6627, 0.1619, 0.6861, 0.1621, 0.6806, 0.2295, 0.663, 0.2293, 0.6861, 0.1621, 0.4009, 0.187, 0.4049, 0.2417, 0.3904, 0.2412, 0.3894, 0.1866, 0.4009, 0.187, 0.3904, 0.2412, 0.8468, 0.6643, 0.8421, 0.6096, 0.8571, 0.6085, 0.8588, 0.6634, 0.8468, 0.6643, 0.8571, 0.6085, 0.8379, 0.665, 0.8308, 0.6105, 0.8421, 0.6096, 0.8468, 0.6643, 0.8379, 0.665, 0.8421, 0.6096, 0.663, 0.2842, 0.663, 0.2293, 0.6806, 0.2295, 0.6771, 0.2843, 0.663, 0.2842, 0.6806, 0.2295, 0.3958, 0.13, 0.4009, 0.187, 0.3894, 0.1866, 0.3881, 0.1298, 0.3958, 0.13, 0.3894, 0.1866, 0.8519, 0.7213, 0.8468, 0.6643, 0.8588, 0.6634, 0.8599, 0.7208, 0.8519, 0.7213, 0.8588, 0.6634, 0.8459, 0.7218, 0.8379, 0.665, 0.8468, 0.6643, 0.8519, 0.7213, 0.8459, 0.7218, 0.8468, 0.6643, 0.6632, 0.3414, 0.663, 0.2842, 0.6771, 0.2843, 0.6726, 0.3415, 0.6632, 0.3414, 0.6771, 0.2843, 0.3929, 0.08243, 0.3958, 0.13, 0.3881, 0.1298, 0.3873, 0.08225, 0.3929, 0.08243, 0.3881, 0.1298, 0.856, 0.769, 0.8519, 0.7213, 0.8599, 0.7208, 0.8618, 0.7685, 0.856, 0.769, 0.8599, 0.7208, 0.8517, 0.7693, 0.8459, 0.7218, 0.8519, 0.7213, 0.856, 0.769, 0.8517, 0.7693, 0.8519, 0.7213, 0.6632, 0.3892, 0.6632, 0.3414, 0.6726, 0.3415, 0.67, 0.3892, 0.6632, 0.3892, 0.6726, 0.3415, 0.67, 0.3892, 0.6635, 0.472, 0.6632, 0.3892, 0.3873, 0.08225, 0.3854, 0.0, 0.3929, 0.08243, 0.8618, 0.7685, 0.8634, 0.8515, 0.856, 0.769, 0.856, 0.769, 0.8634, 0.8515, 0.8517, 0.7693, 0.6426, 0.8849, 0.6613, 0.8849, 0.6538, 0.9261, 0.6475, 0.9106, 0.6426, 0.8849, 0.6538, 0.9261, 0.4023, 0.8488, 0.4063, 0.877, 0.385, 0.8397, 0.4063, 0.877, 0.3849, 0.8979, 0.385, 0.8397, 0.2151, 0.8913, 0.2339, 0.8654, 0.2339, 0.9238, 0.4063, 0.877, 0.4225, 0.8836, 0.3849, 0.8979, 0.8228, 0.1799, 0.8039, 0.1941, 0.7978, 0.1608, 0.4456, 0.8559, 0.4355, 0.8392, 0.4528, 0.8185, 0.4575, 0.8435, 0.4456, 0.8559, 0.4528, 0.8185, 0.7922, 0.5018, 0.7926, 0.472, 0.8176, 0.4794, 0.8067, 0.501, 0.7922, 0.5018, 0.8176, 0.4794, 0.02001, 0.3604, 0.02761, 0.3912, 0.0, 0.3843, 0.0006942, 0.3566, 0.02001, 0.3604, 0.0, 0.3843, 0.9855, 0.8331, 0.9858, 0.8573, 0.9676, 0.8639, 0.9686, 0.8326, 0.9855, 0.8331, 0.9676, 0.8639, 0.4575, 0.8435, 0.4528, 0.8185, 0.476, 0.823, 0.4707, 0.8446, 0.4575, 0.8435, 0.476, 0.823, 0.492, 0.4621, 0.5062, 0.4332, 0.5229, 0.4442, 0.5078, 0.4732, 0.492, 0.4621, 0.5229, 0.4442, 0.7834, 0.5412, 0.7922, 0.5018, 0.8067, 0.501, 0.7985, 0.5403, 0.7834, 0.5412, 0.8067, 0.501, 0.01982, 0.3266, 0.02001, 0.3604, 0.0006942, 0.3566, 0.001256, 0.3229, 0.01982, 0.3266, 0.0006942, 0.3566, 0.9842, 0.7923, 0.9855, 0.8331, 0.9686, 0.8326, 0.9677, 0.7929, 0.9842, 0.7923, 0.9686, 0.8326, 0.4632, 0.8704, 0.4575, 0.8435, 0.4707, 0.8446, 0.476, 0.874, 0.4632, 0.8704, 0.4707, 0.8446, 0.7728, 0.5942, 0.7834, 0.5412, 0.7985, 0.5403, 0.7864, 0.5934, 0.7728, 0.5942, 0.7985, 0.5403, 0.0188, 0.2804, 0.01982, 0.3266, 0.001256, 0.3229, 0.002079, 0.2771, 0.0188, 0.2804, 0.001256, 0.3229, 0.9827, 0.7388, 0.9842, 0.7923, 0.9677, 0.7929, 0.9682, 0.7402, 0.9827, 0.7388, 0.9677, 0.7929, 0.4714, 0.9082, 0.4632, 0.8704, 0.476, 0.874, 0.5858, 0.6997, 0.5938, 0.7045, 0.5899, 0.7531, 0.4726, 0.5006, 0.492, 0.4621, 0.5078, 0.4732, 0.4869, 0.5106, 0.4726, 0.5006, 0.5078, 0.4732, 0.7626, 0.6429, 0.7728, 0.5942, 0.7864, 0.5934, 0.7762, 0.6421, 0.7626, 0.6429, 0.7864, 0.5934, 0.01831, 0.2388, 0.0188, 0.2804, 0.002079, 0.2771, 3.898e-05, 0.2352, 0.01831, 0.2388, 0.002079, 0.2771, 0.9825, 0.6914, 0.9827, 0.7388, 0.9682, 0.7402, 0.9677, 0.6918, 0.9825, 0.6914, 0.9682, 0.7402, 0.5909, 0.6562, 0.5938, 0.7045, 0.5858, 0.6997, 0.5832, 0.6523, 0.5909, 0.6562, 0.5858, 0.6997, 0.4524, 0.5352, 0.4726, 0.5006, 0.4869, 0.5106, 0.4682, 0.5457, 0.4524, 0.5352, 0.4869, 0.5106, 0.7523, 0.6905, 0.7626, 0.6429, 0.7762, 0.6421, 0.7659, 0.6897, 0.7523, 0.6905, 0.7762, 0.6421, 0.02741, 0.1977, 0.01831, 0.2388, 3.898e-05, 0.2352, 0.001105, 0.1943, 0.02741, 0.1977, 3.898e-05, 0.2352, 0.4355, 0.5702, 0.4524, 0.5352, 0.4682, 0.5457, 0.4567, 0.5841, 0.4355, 0.5702, 0.4682, 0.5457, 0.7536, 0.7107, 0.7523, 0.6905, 0.7659, 0.6897, 0.7651, 0.7055, 0.7536, 0.7107, 0.7659, 0.6897, 0.02841, 0.1789, 0.02741, 0.1977, 0.001105, 0.1943, 0.007811, 0.1748, 0.02841, 0.1789, 0.001105, 0.1943, 0.4362, 0.5861, 0.4355, 0.5702, 0.4567, 0.5841, 0.7631, 0.7518, 0.7536, 0.7107, 0.7651, 0.7055, 0.7736, 0.7471, 0.7631, 0.7518, 0.7651, 0.7055, 0.05879, 0.1429, 0.02841, 0.1789, 0.007811, 0.1748, 0.04795, 0.1324, 0.05879, 0.1429, 0.007811, 0.1748, 0.06338, 0.1459, 0.05049, 0.1706, 0.02841, 0.1789, 0.9733, 0.5999, 0.9854, 0.6, 0.9814, 0.6443, 0.2137, 0.532, 0.2215, 0.5836, 0.2077, 0.559, 0.205, 0.5311, 0.2137, 0.532, 0.2077, 0.559, 0.4541, 0.6406, 0.4362, 0.5861, 0.4567, 0.5841, 0.4652, 0.6342, 0.4541, 0.6406, 0.4567, 0.5841, 0.7735, 0.7952, 0.7631, 0.7518, 0.7736, 0.7471, 0.7823, 0.7912, 0.7735, 0.7952, 0.7736, 0.7471, 0.1002, 0.0963, 0.05879, 0.1429, 0.04795, 0.1324, 0.09114, 0.08751, 0.1002, 0.0963, 0.04795, 0.1324, 0.9779, 0.5413, 0.9854, 0.6, 0.9733, 0.5999, 0.9681, 0.5413, 0.9779, 0.5413, 0.9733, 0.5999, 0.2129, 0.4728, 0.2137, 0.532, 0.205, 0.5311, 0.2052, 0.4719, 0.2129, 0.4728, 0.205, 0.5311, 0.4736, 0.6986, 0.4541, 0.6406, 0.4652, 0.6342, 0.4829, 0.6932, 0.4736, 0.6986, 0.4652, 0.6342, 0.7926, 0.8349, 0.7735, 0.7952, 0.7823, 0.7912, 0.7994, 0.8318, 0.7926, 0.8349, 0.7823, 0.7912, 0.1438, 0.04971, 0.1002, 0.0963, 0.09114, 0.08751, 0.1368, 0.04295, 0.1438, 0.04971, 0.09114, 0.08751, 0.9809, 0.48, 0.9779, 0.5413, 0.9681, 0.5413, 0.9725, 0.481, 0.9809, 0.48, 0.9681, 0.5413, 0.2212, 0.4132, 0.2129, 0.4728, 0.2052, 0.4719, 0.5083, 0.7551, 0.5027, 0.754, 0.4901, 0.6933, 0.4955, 0.7581, 0.4736, 0.6986, 0.4829, 0.6932, 0.5027, 0.754, 0.4955, 0.7581, 0.4829, 0.6932, 0.5027, 0.754, 0.5222, 0.8185, 0.4955, 0.7581, 0.7994, 0.8318, 0.8178, 0.8705, 0.7926, 0.8349, 0.1368, 0.04295, 0.1882, 0.0, 0.1438, 0.04971, 0.9725, 0.481, 0.9854, 0.4169, 0.9809, 0.48, 0.5083, 0.7551, 0.5222, 0.8185, 0.5027, 0.754, 0.7932, 0.2234, 0.7978, 0.1608, 0.8039, 0.1941, 0.8039, 0.1941, 0.8077, 0.2208, 0.7932, 0.2234, 0.9855, 0.6619, 0.9825, 0.6914, 0.9677, 0.6918, 0.9736, 0.6443, 0.9855, 0.6619, 0.9677, 0.6918, 0.5939, 0.6085, 0.5909, 0.6562, 0.5832, 0.6523, 0.1925, 0.9514, 0.214, 0.9573, 0.1702, 0.9601, 0.9582, 0.2566, 0.9645, 0.3005, 0.9473, 0.3124, 0.9416, 0.2605, 0.9582, 0.2566, 0.9473, 0.3124, 0.2116, 0.8985, 0.214, 0.9573, 0.1925, 0.9514, 0.1948, 0.9035, 0.2116, 0.8985, 0.1925, 0.9514, 0.2339, 0.8654, 0.2496, 0.903, 0.234, 0.9242, 0.1023, 0.9054, 0.1157, 0.9055, 0.08968, 0.9593, 0.9604, 0.2066, 0.9582, 0.2566, 0.9416, 0.2605, 0.9471, 0.2079, 0.9604, 0.2066, 0.9416, 0.2605, 0.1966, 0.849, 0.2116, 0.8985, 0.1948, 0.9035, 0.1841, 0.8545, 0.1966, 0.849, 0.1948, 0.9035, 0.1097, 0.8536, 0.1157, 0.9055, 0.1023, 0.9054, 0.09836, 0.854, 0.1097, 0.8536, 0.1023, 0.9054, 0.132, 0.2115, 0.08107, 0.2011, 0.08771, 0.1871, 0.1384, 0.1992, 0.132, 0.2115, 0.08771, 0.1871, 0.1384, 0.1992, 0.2049, 0.2243, 0.132, 0.2115, 0.9471, 0.2079, 0.9642, 0.1325, 0.9604, 0.2066, 0.1841, 0.8545, 0.1707, 0.7811, 0.1966, 0.849, 0.09836, 0.854, 0.08981, 0.7811, 0.1097, 0.8536, 0.05558, 0.1869, 0.08107, 0.2011, 0.02741, 0.1977, 0.02841, 0.1789, 0.05558, 0.1869, 0.02741, 0.1977, 0.08771, 0.1871, 0.05558, 0.1869, 0.05049, 0.1706, 0.05558, 0.1869, 0.02841, 0.1789, 0.05049, 0.1706, 0.05558, 0.1869, 0.08771, 0.1871, 0.08107, 0.2011, 0.1198, 0.6607, 0.2121, 0.6119, 0.214, 0.66, 0.1198, 0.6607, 0.214, 0.66, 0.1543, 0.7111, 0.1543, 0.7111, 0.214, 0.66, 0.2021, 0.7084, 0.1543, 0.7111, 0.2021, 0.7084, 0.187, 0.7811, 0.1198, 0.6607, 0.1888, 0.6019, 0.2121, 0.6119, 0.1479, 0.6, 0.1888, 0.6019, 0.1198, 0.6607, 0.1479, 0.6, 0.1198, 0.6607, 0.08797, 0.6287, 0.08797, 0.6287, 0.06641, 0.6001, 0.1016, 0.6, 0.08797, 0.6287, 0.1016, 0.6, 0.1479, 0.6, 0.04149, 0.6082, 0.06641, 0.6001, 0.08797, 0.6287, 0.7535, 0.1489, 0.7935, 0.1494, 0.7721, 0.1758, 0.7535, 0.1489, 0.7721, 0.1758, 0.7328, 0.1744, 0.7328, 0.1744, 0.7328, 0.1325, 0.7535, 0.1489, 0.4298, 0.4021, 0.4324, 0.4288, 0.3971, 0.4251, 0.4298, 0.4021, 0.3971, 0.4251, 0.3951, 0.3811, 0.3951, 0.3811, 0.4234, 0.376, 0.4298, 0.4021, 0.7064, 0.04368, 0.7328, 0.02704, 0.7265, 0.06233, 0.6986, 0.08821, 0.7064, 0.04368, 0.7265, 0.06233, 0.7265, 0.06233, 0.7214, 0.09529, 0.6986, 0.08821, 0.836, 0.5425, 0.8178, 0.4759, 0.848, 0.4899, 0.8558, 0.541, 0.836, 0.5425, 0.848, 0.4899, 0.848, 0.4899, 0.8642, 0.472, 0.8558, 0.541, 0.8719, 0.2721, 0.8697, 0.3018, 0.8339, 0.3053, 0.848, 0.2715, 0.8719, 0.2721, 0.8339, 0.3053, 0.9149, 0.3888, 0.9283, 0.405, 0.9149, 0.4395, 0.8228, 0.3855, 0.8364, 0.3746, 0.8346, 0.4201, 0.8475, 0.359, 0.8653, 0.3722, 0.8437, 0.3986, 0.8364, 0.3746, 0.8475, 0.359, 0.8437, 0.3986, 0.857, 0.3475, 0.8756, 0.3609, 0.8653, 0.3722, 0.8475, 0.359, 0.857, 0.3475, 0.8653, 0.3722, 0.8859, 0.9196, 0.8642, 0.9222, 0.8642, 0.8953, 0.8859, 0.8974, 0.8859, 0.9196, 0.8642, 0.8953, 0.8959, 0.4619, 0.8747, 0.472, 0.8748, 0.4451, 0.8959, 0.4396, 0.8959, 0.4619, 0.8748, 0.4451, 0.7076, 0.9046, 0.7076, 0.9313, 0.6889, 0.926, 0.8432, 0.9164, 0.8314, 0.933, 0.8314, 0.9062, 0.848, 0.2715, 0.8339, 0.3053, 0.8229, 0.2669, 0.839, 0.2523, 0.848, 0.2715, 0.8229, 0.2669, 0.8841, 0.2219, 0.8719, 0.2721, 0.848, 0.2715, 0.8704, 0.2212, 0.8841, 0.2219, 0.848, 0.2715, 0.8228, 0.329, 0.8364, 0.3746, 0.8228, 0.3855, 0.8841, 0.2219, 0.899, 0.2165, 0.8719, 0.2721, 0.8352, 0.3185, 0.8475, 0.359, 0.8364, 0.3746, 0.8228, 0.329, 0.8352, 0.3185, 0.8364, 0.3746, 0.8115, 0.109, 0.8396, 0.1161, 0.8426, 0.1325, 0.8352, 0.3185, 0.8458, 0.3191, 0.8475, 0.359, 0.8173, 0.09401, 0.853, 0.09793, 0.8396, 0.1161, 0.8115, 0.109, 0.8173, 0.09401, 0.8396, 0.1161, 0.6256, 0.8849, 0.6257, 0.9307, 0.6151, 0.9113, 0.8173, 0.09401, 0.8267, 0.08701, 0.853, 0.09793, 0.4355, 0.8449, 0.4333, 0.8839, 0.4228, 0.8791, 0.4227, 0.8397, 0.4355, 0.8449, 0.4228, 0.8791, 0.8704, 0.2212, 0.848, 0.2715, 0.839, 0.2523, 0.8648, 0.2158, 0.8704, 0.2212, 0.839, 0.2523, 0.8811, 0.1996, 0.8841, 0.2219, 0.8704, 0.2212, 0.8681, 0.203, 0.8811, 0.1996, 0.8704, 0.2212, 0.9065, 0.1931, 0.899, 0.2165, 0.8841, 0.2219, 0.8811, 0.1996, 0.9065, 0.1931, 0.8841, 0.2219, 0.8458, 0.31, 0.8458, 0.3191, 0.8352, 0.3185, 0.7928, 0.1138, 0.8049, 0.1031, 0.8086, 0.1146, 0.8049, 0.1031, 0.8173, 0.09401, 0.8115, 0.109, 0.5016, 0.8334, 0.4971, 0.8205, 0.5155, 0.8285, 0.4919, 0.8364, 0.4867, 0.8185, 0.4971, 0.8205, 0.5016, 0.8334, 0.4919, 0.8364, 0.4971, 0.8205, 0.855, 0.1681, 0.8811, 0.1996, 0.8681, 0.203, 0.8472, 0.1754, 0.855, 0.1681, 0.8681, 0.203, 0.8631, 0.1562, 0.9065, 0.1931, 0.8811, 0.1996, 0.855, 0.1681, 0.8631, 0.1562, 0.8811, 0.1996, 0.3834, 0.8803, 0.3849, 0.9225, 0.3728, 0.923, 0.3675, 0.8815, 0.3834, 0.8803, 0.3728, 0.923, 0.8045, 0.04813, 0.8049, 0.1031, 0.7928, 0.1138, 0.7928, 0.05157, 0.8045, 0.04813, 0.7928, 0.1138, 0.8142, 0.04708, 0.8173, 0.09401, 0.8049, 0.1031, 0.8045, 0.04813, 0.8142, 0.04708, 0.8049, 0.1031, 0.9184, 0.8564, 0.918, 0.8967, 0.9078, 0.9025, 0.9101, 0.8556, 0.9184, 0.8564, 0.9078, 0.9025, 0.499, 0.8691, 0.5016, 0.8334, 0.5155, 0.8285, 0.5154, 0.8663, 0.499, 0.8691, 0.5155, 0.8285, 0.4881, 0.8742, 0.4919, 0.8364, 0.5016, 0.8334, 0.499, 0.8691, 0.4881, 0.8742, 0.5016, 0.8334, 0.5002, 0.9049, 0.499, 0.8691, 0.5154, 0.8663, 0.5229, 0.8972, 0.5002, 0.9049, 0.5154, 0.8663, 0.4865, 0.9085, 0.4881, 0.8742, 0.499, 0.8691, 0.5002, 0.9049, 0.4865, 0.9085, 0.499, 0.8691, 0.8408, 0.1472, 0.855, 0.1681, 0.8472, 0.1754, 0.8228, 0.1508, 0.8408, 0.1472, 0.8472, 0.1754, 0.3621, 0.8641, 0.3675, 0.8815, 0.3561, 0.8909, 0.8408, 0.1472, 0.8584, 0.1404, 0.855, 0.1681, 0.3848, 0.865, 0.3834, 0.8803, 0.3675, 0.8815, 0.3621, 0.8641, 0.3848, 0.865, 0.3675, 0.8815, 0.4623, 0.9281, 0.4623, 0.9082, 0.476, 0.9115, 0.7937, 0.9219, 0.8053, 0.9076, 0.8053, 0.9323, 0.8086, 0.01876, 0.8142, 0.04708, 0.8045, 0.04813, 0.7972, 0.02728, 0.8086, 0.01876, 0.8045, 0.04813, 0.9174, 0.821, 0.9184, 0.8564, 0.9101, 0.8556, 0.9077, 0.8268, 0.9174, 0.821, 0.9101, 0.8556, 0.5074, 0.9121, 0.5002, 0.9049, 0.5229, 0.8972, 0.5222, 0.907, 0.5074, 0.9121, 0.5229, 0.8972, 0.5491, 0.9105, 0.5569, 0.9094, 0.5568, 0.9288, 0.5496, 0.9262, 0.5491, 0.9105, 0.5568, 0.9288, 0.8366, 0.1369, 0.8408, 0.1472, 0.8228, 0.1508, 0.8264, 0.1392, 0.8366, 0.1369, 0.8228, 0.1508, 0.8481, 0.1325, 0.8584, 0.1404, 0.8408, 0.1472, 0.8366, 0.1369, 0.8481, 0.1325, 0.8408, 0.1472, 0.3825, 0.857, 0.3848, 0.865, 0.3621, 0.8641, 0.3676, 0.8565, 0.3825, 0.857, 0.3621, 0.8641, 0.2925, 0.9119, 0.2831, 0.9154, 0.2885, 0.892, 0.2961, 0.8966, 0.2925, 0.9119, 0.2885, 0.892, 0.2961, 0.9205, 0.2885, 0.9285, 0.2831, 0.9154, 0.2925, 0.9119, 0.2961, 0.9205, 0.2831, 0.9154, 0.8261, 0.01594, 0.8154, 0.01779, 0.8154, 0.004046, 0.8261, 0.006942, 0.8261, 0.01594, 0.8154, 0.004046, 0.7959, 0.9059, 0.7885, 0.892, 0.7885, 0.8757, 0.8065, 0.9076, 0.7959, 0.9059, 0.7885, 0.8757, 0.8178, 0.8961, 0.8065, 0.9076, 0.7885, 0.8757, 0.8172, 0.8814, 0.8178, 0.8961, 0.7885, 0.8757, 0.8051, 0.8713, 0.8172, 0.8814, 0.7885, 0.8757, 0.7959, 0.8705, 0.8051, 0.8713, 0.7885, 0.8757, 0.6082, 0.909, 0.6122, 0.9252, 0.6041, 0.9287, 0.6013, 0.9091, 0.6082, 0.909, 0.6041, 0.9287, 0.5991, 0.8849, 0.6082, 0.909, 0.6013, 0.9091, 0.9064, 0.3557, 0.8977, 0.3535, 0.9062, 0.3271, 0.8965, 0.3702, 0.8977, 0.3535, 0.9064, 0.3557, 0.9065, 0.3784, 0.8965, 0.3702, 0.9064, 0.3557, 0.4792, 0.8933, 0.4861, 0.8923, 0.4835, 0.9207, 0.4861, 0.8696, 0.4861, 0.8923, 0.4792, 0.8933, 0.476, 0.8738, 0.4861, 0.8696, 0.4792, 0.8933, 0.6041, 0.9287, 0.5953, 0.9274, 0.5953, 0.9107, 0.6013, 0.9091, 0.6041, 0.9287, 0.5953, 0.9107, 0.5242, 0.9057, 0.5319, 0.9056, 0.5242, 0.9263, 0.9287, 0.3888, 0.9372, 0.4114, 0.9283, 0.4136, 0.9283, 0.4136, 0.9372, 0.4114, 0.9388, 0.4268, 0.9283, 0.4342, 0.9283, 0.4136, 0.9388, 0.4268, 0.9227, 0.05151, 0.9199, 0.02303, 0.9269, 0.02409, 0.9269, 0.02409, 0.9199, 0.02303, 0.9199, 0.0004473, 0.9297, 0.004637, 0.9269, 0.02409, 0.9199, 0.0004473, 0.5315, 0.5511, 0.5315, 0.574, 0.5229, 0.5693, 0.5263, 0.5499, 0.5315, 0.5511, 0.5229, 0.5693, 0.5298, 0.5323, 0.5315, 0.5511, 0.5263, 0.5499, 0.9269, 0.09668, 0.9206, 0.09457, 0.9274, 0.07609, 0.9175, 0.1163, 0.9206, 0.09457, 0.9269, 0.09668, 0.9284, 0.1228, 0.9175, 0.1163, 0.9269, 0.09668, 0.5253, 0.4627, 0.5303, 0.463, 0.524, 0.483, 0.5303, 0.4332, 0.5303, 0.463, 0.5253, 0.4627, 0.5229, 0.4408, 0.5303, 0.4332, 0.5253, 0.4627, 0.8636, 0.8928, 0.857, 0.8873, 0.8636, 0.8736, 0.9012, 0.01778, 0.9005, 0.0004473, 0.9064, 0.01666, 0.9012, 0.01778, 0.9064, 0.01666, 0.9047, 0.0353, 0.9047, 0.0353, 0.9064, 0.01666, 0.9127, 0.01845, 0.9127, 0.01845, 0.9064, 0.01666, 0.908, 0.002231, 0.9199, 0.0004893, 0.9127, 0.01845, 0.908, 0.002231, 0.002423, 0.5592, 0.001266, 0.5383, 0.006258, 0.5392, 0.006258, 0.5392, 0.001266, 0.5383, 0.001212, 0.5158, 0.006526, 0.5173, 0.006258, 0.5392, 0.001212, 0.5158, 0.006157, 0.9322, 0.001186, 0.929, 0.002894, 0.916, 0.008412, 0.9161, 0.006157, 0.9322, 0.002894, 0.916, 0.008412, 0.9161, 0.002894, 0.916, 0.01139, 0.8965, 0.9284, 0.07428, 0.9362, 0.09503, 0.9289, 0.09705, 0.9289, 0.09705, 0.9362, 0.09503, 0.938, 0.1082, 0.9284, 0.1228, 0.9289, 0.09705, 0.938, 0.1082, 0.5314, 0.6222, 0.5241, 0.5997, 0.5299, 0.5993, 0.5299, 0.5993, 0.5241, 0.5997, 0.526, 0.574, 0.5315, 0.5814, 0.5299, 0.5993, 0.526, 0.574, 0.01357, 0.9178, 0.01357, 0.93, 0.006157, 0.9322, 0.008412, 0.9161, 0.01357, 0.9178, 0.006157, 0.9322, 0.01139, 0.8965, 0.01357, 0.9178, 0.008412, 0.9161, 0.9396, 0.03435, 0.9323, 0.03257, 0.9399, 0.01177, 0.9297, 0.04474, 0.9323, 0.03257, 0.9396, 0.03435, 0.9399, 0.05151, 0.9297, 0.04474, 0.9396, 0.03435, 0.0007559, 0.4095, 0.006526, 0.4086, 0.004208, 0.4321, 0.006168, 0.3912, 0.006526, 0.4086, 0.0007559, 0.4095, 0.000767, 0.3914, 0.006168, 0.3912, 0.0007559, 0.4095, 0.7103, 0.01507, 0.7278, 0.0, 0.7328, 0.02704, 0.7328, 0.02704, 0.7064, 0.04368, 0.7103, 0.01507, 0.1373, 0.4574, 0.07321, 0.5109, 0.09926, 0.452, 0.1373, 0.4574, 0.09926, 0.452, 0.1212, 0.3912, 0.04633, 0.568, 0.07321, 0.5109, 0.1588, 0.5197, 0.07321, 0.5109, 0.1373, 0.4574, 0.1588, 0.5197, 0.04633, 0.568, 0.08197, 0.6, 0.04149, 0.5954, 0.2049, 0.5999, 0.1339, 0.5961, 0.1799, 0.5626, 0.1339, 0.5961, 0.1588, 0.5197, 0.1799, 0.5626, 0.1339, 0.5961, 0.08197, 0.6, 0.1588, 0.5197, 0.08197, 0.6, 0.04633, 0.568, 0.1588, 0.5197, 0.9665, 0.6967, 0.9432, 0.6665, 0.967, 0.6613, 0.9676, 0.815, 0.9416, 0.6827, 0.9665, 0.6967, 0.9416, 0.6827, 0.9432, 0.6665, 0.9665, 0.6967, 0.8758, 0.3053, 0.8886, 0.4306, 0.8756, 0.4395, 0.1628, 0.8436, 0.1303, 0.8838, 0.1367, 0.8362, 0.1628, 0.8436, 0.1639, 0.8602, 0.1303, 0.8838, 0.9676, 0.6443, 0.967, 0.6613, 0.9432, 0.6665, 0.2144, 0.5836, 0.2215, 0.5913, 0.2144, 0.6058, 0.8545, 0.9327, 0.8433, 0.933, 0.857, 0.9065, 0.5319, 0.8824, 0.5319, 0.9056, 0.5229, 0.8953, 0.5307, 0.8538, 0.5308, 0.8824, 0.5229, 0.865, 0.1702, 0.8118, 0.1531, 0.8041, 0.1569, 0.7906, 0.9264, 0.07609, 0.9205, 0.05606, 0.9264, 0.05518, 0.9264, 0.07609, 0.9175, 0.07453, 0.9205, 0.05606, 0.8178, 0.9337, 0.8178, 0.9062, 0.8245, 0.9092, 0.8178, 0.9337, 0.8245, 0.9092, 0.8296, 0.9137, 0.5527, 0.8811, 0.5569, 0.8997, 0.5469, 0.8822, 0.5323, 0.8647, 0.5469, 0.8822, 0.5333, 0.8864, 0.5469, 0.8822, 0.5569, 0.8997, 0.5333, 0.8864, 0.5333, 0.8864, 0.5569, 0.8997, 0.5322, 0.9094, 0.5263, 0.71, 0.5312, 0.7168, 0.5236, 0.7224, 0.1319, 0.7873, 0.1569, 0.7906, 0.1531, 0.8041, 0.1319, 0.7873, 0.1388, 0.8077, 0.1268, 0.8045, 0.1319, 0.7873, 0.1531, 0.8041, 0.1388, 0.8077, 0.1531, 0.8041, 0.1462, 0.8135, 0.1388, 0.8077, 0.1388, 0.8077, 0.1462, 0.8135, 0.1367, 0.8362, 0.1367, 0.8362, 0.1303, 0.8838, 0.1157, 0.8506, 0.8758, 0.3053, 0.8965, 0.4086, 0.8886, 0.4306, 0.9249, 0.152, 0.9258, 0.1626, 0.9066, 0.1464, 0.9249, 0.152, 0.9066, 0.1464, 0.9112, 0.1325, 0.3561, 0.8565, 0.3458, 0.8696, 0.3206, 0.8654, 0.6837, 0.8121, 0.6829, 0.7988, 0.703, 0.803, 0.5411, 0.7691, 0.5631, 0.7392, 0.5652, 0.7722, 0.5411, 0.7691, 0.5475, 0.7377, 0.5631, 0.7392, 0.726, 0.8143, 0.6998, 0.784, 0.7104, 0.7839, 0.726, 0.8143, 0.703, 0.803, 0.6998, 0.784, 0.9258, 0.1626, 0.9114, 0.1608, 0.9066, 0.1464, 0.703, 0.803, 0.6829, 0.7988, 0.688, 0.7832, 0.6998, 0.784, 0.703, 0.803, 0.688, 0.7832, 0.6812, 0.9046, 0.6719, 0.8819, 0.6809, 0.8702, 0.6719, 0.8819, 0.665, 0.8579, 0.6822, 0.846, 0.5236, 0.687, 0.5314, 0.6704, 0.5315, 0.71, 0.665, 0.8579, 0.6613, 0.8394, 0.6822, 0.846, 0.6613, 0.8394, 0.6858, 0.8143, 0.6822, 0.846, 0.1268, 0.8045, 0.1388, 0.8077, 0.1213, 0.8249, 0.8642, 0.8876, 0.8674, 0.8729, 0.8878, 0.8749, 0.1213, 0.8249, 0.1162, 0.8206, 0.1229, 0.8101, 0.1213, 0.8249, 0.1157, 0.8506, 0.1162, 0.8206, 0.1213, 0.8249, 0.1367, 0.8362, 0.1157, 0.8506, 0.1213, 0.8249, 0.1388, 0.8077, 0.1367, 0.8362, 0.5411, 0.7691, 0.5652, 0.7722, 0.544, 0.7987, 0.5652, 0.7722, 0.5654, 0.8041, 0.544, 0.7987, 0.5654, 0.8041, 0.5654, 0.8305, 0.5462, 0.8147, 0.5654, 0.8041, 0.5462, 0.8147, 0.544, 0.7987, 0.5654, 0.8305, 0.55, 0.8395, 0.5462, 0.8147, 0.5654, 0.8305, 0.5634, 0.8647, 0.55, 0.8395, 0.8933, 0.821, 0.8905, 0.8523, 0.8773, 0.8446, 0.8905, 0.8523, 0.8878, 0.8749, 0.8773, 0.8446, 0.8878, 0.8749, 0.8674, 0.8729, 0.8773, 0.8446, 0.1162, 0.8206, 0.1157, 0.8043, 0.1229, 0.8101, 0.1229, 0.8101, 0.1157, 0.8043, 0.1271, 0.7818, 0.6613, 0.8394, 0.6644, 0.8185, 0.6858, 0.8143, 0.8642, 0.8876, 0.8878, 0.8749, 0.8851, 0.8953, 0.5783, 0.4758, 0.5828, 0.4828, 0.5783, 0.501, 0.5827, 0.5519, 0.5827, 0.5643, 0.5783, 0.559, 0.8336, 0.009593, 0.8261, 0.001449, 0.8336, 0.001521, 0.857, 0.9065, 0.8433, 0.933, 0.8432, 0.9062, 0.9676, 0.6443, 0.9432, 0.6665, 0.941, 0.6591, 0.9424, 0.6473, 0.9676, 0.6443, 0.941, 0.6591, 0.1628, 0.8436, 0.1367, 0.8362, 0.1588, 0.8352, 0.4491, 0.9082, 0.4611, 0.9211, 0.4508, 0.9176, 0.5322, 0.9094, 0.5367, 0.9181, 0.5323, 0.9311, 0.2144, 0.6176, 0.2144, 0.6058, 0.2204, 0.6092, 0.2214, 0.6179, 0.2144, 0.6176, 0.2204, 0.6092, 0.5323, 0.9311, 0.5367, 0.9181, 0.5395, 0.928, 0.3561, 0.8984, 0.3458, 0.8696, 0.3561, 0.8565, 0.6613, 0.9046, 0.6776, 0.9059, 0.6775, 0.9299, 0.8298, 0.431, 0.8228, 0.4214, 0.8298, 0.4215, 0.5312, 0.7168, 0.5274, 0.7255, 0.5236, 0.7224, 0.5236, 0.7224, 0.5274, 0.7255, 0.5311, 0.7479, 0.1319, 0.7873, 0.1527, 0.7811, 0.1569, 0.7906, 0.001324, 0.6261, 0.00652, 0.623, 0.006526, 0.6307, 0.4491, 0.9272, 0.4542, 0.924, 0.4581, 0.9273, 0.4508, 0.9176, 0.4542, 0.924, 0.4491, 0.9272, 0.4611, 0.9211, 0.4542, 0.924, 0.4508, 0.9176, 0.5631, 0.7392, 0.5475, 0.7377, 0.5482, 0.7044, 0.5637, 0.7046, 0.5631, 0.7392, 0.5482, 0.7044, 0.7104, 0.7839, 0.6998, 0.784, 0.699, 0.7523, 0.7095, 0.7506, 0.7104, 0.7839, 0.699, 0.7523, 0.6998, 0.784, 0.688, 0.7832, 0.6873, 0.7532, 0.699, 0.7523, 0.6998, 0.784, 0.6873, 0.7532, 0.9114, 0.1608, 0.9258, 0.1626, 0.928, 0.1911, 0.9137, 0.1907, 0.9114, 0.1608, 0.928, 0.1911, 0.5637, 0.7046, 0.5482, 0.7044, 0.55, 0.6713, 0.5655, 0.6737, 0.5637, 0.7046, 0.55, 0.6713, 0.7095, 0.7506, 0.699, 0.7523, 0.7055, 0.7156, 0.716, 0.7167, 0.7095, 0.7506, 0.7055, 0.7156, 0.699, 0.7523, 0.6873, 0.7532, 0.6938, 0.7137, 0.7055, 0.7156, 0.699, 0.7523, 0.6938, 0.7137, 0.9137, 0.1907, 0.928, 0.1911, 0.9316, 0.2319, 0.9171, 0.2291, 0.9137, 0.1907, 0.9316, 0.2319, 0.5655, 0.6737, 0.55, 0.6713, 0.5499, 0.6322, 0.5679, 0.635, 0.5655, 0.6737, 0.5499, 0.6322, 0.716, 0.7167, 0.7055, 0.7156, 0.7125, 0.6757, 0.7247, 0.6769, 0.716, 0.7167, 0.7125, 0.6757, 0.7055, 0.7156, 0.6938, 0.7137, 0.6989, 0.6734, 0.7125, 0.6757, 0.7055, 0.7156, 0.6989, 0.6734, 0.9171, 0.2291, 0.9316, 0.2319, 0.935, 0.272, 0.9181, 0.2687, 0.9171, 0.2291, 0.935, 0.272, 0.5679, 0.635, 0.5499, 0.6322, 0.5485, 0.6037, 0.5701, 0.6071, 0.5679, 0.635, 0.5485, 0.6037, 0.7247, 0.6769, 0.7125, 0.6757, 0.7178, 0.6464, 0.7324, 0.6478, 0.7247, 0.6769, 0.7178, 0.6464, 0.7125, 0.6757, 0.6989, 0.6734, 0.7015, 0.6437, 0.7178, 0.6464, 0.7125, 0.6757, 0.7015, 0.6437, 0.9181, 0.2687, 0.935, 0.272, 0.9374, 0.3023, 0.9172, 0.2983, 0.9181, 0.2687, 0.9374, 0.3023, 0.5701, 0.6071, 0.5485, 0.6037, 0.5458, 0.5634, 0.5736, 0.5633, 0.5701, 0.6071, 0.5458, 0.5634, 0.7324, 0.6478, 0.7178, 0.6464, 0.7238, 0.6089, 0.7447, 0.6065, 0.7324, 0.6478, 0.7238, 0.6089, 0.7178, 0.6464, 0.7015, 0.6437, 0.7017, 0.6089, 0.7238, 0.6089, 0.7178, 0.6464, 0.7017, 0.6089, 0.9172, 0.2983, 0.9374, 0.3023, 0.9395, 0.3339, 0.9142, 0.3335, 0.9172, 0.2983, 0.9395, 0.3339, 0.5736, 0.5633, 0.5458, 0.5634, 0.538, 0.5176, 0.5766, 0.517, 0.5736, 0.5633, 0.538, 0.5176, 0.7447, 0.6065, 0.7238, 0.6089, 0.7231, 0.5654, 0.7522, 0.5606, 0.7447, 0.6065, 0.7231, 0.5654, 0.7238, 0.6089, 0.7017, 0.6089, 0.6949, 0.5685, 0.7231, 0.5654, 0.7238, 0.6089, 0.6949, 0.5685, 0.9142, 0.3335, 0.9395, 0.3339, 0.9416, 0.3732, 0.9065, 0.3759, 0.9142, 0.3335, 0.9416, 0.3732, 0.5766, 0.517, 0.538, 0.5176, 0.5322, 0.4703, 0.5783, 0.4696, 0.5766, 0.517, 0.5322, 0.4703, 0.7522, 0.5606, 0.7231, 0.5654, 0.7175, 0.5194, 0.7523, 0.5137, 0.7522, 0.5606, 0.7175, 0.5194, 0.7231, 0.5654, 0.6949, 0.5685, 0.6868, 0.5069, 0.7175, 0.5194, 0.7231, 0.5654, 0.6868, 0.5069, 0.5783, 0.4696, 0.5322, 0.4703, 0.5356, 0.4285, 0.5782, 0.4252, 0.5783, 0.4696, 0.5356, 0.4285, 0.6169, 0.4273, 0.6612, 0.4229, 0.6609, 0.4562, 0.6197, 0.4559, 0.6169, 0.4273, 0.6609, 0.4562, 0.6197, 0.4559, 0.6609, 0.4562, 0.6611, 0.5008, 0.6275, 0.5006, 0.6197, 0.4559, 0.6611, 0.5008, 0.5766, 0.3812, 0.5432, 0.3757, 0.5508, 0.3085, 0.5741, 0.3082, 0.5766, 0.3812, 0.5508, 0.3085, 0.6067, 0.5073, 0.6275, 0.5006, 0.6399, 0.5747, 0.02436, 0.4594, 0.03609, 0.3912, 0.04149, 0.4608, 0.6275, 0.5006, 0.6611, 0.5008, 0.6613, 0.5748, 0.6399, 0.5747, 0.6275, 0.5006, 0.6613, 0.5748, 0.5741, 0.3082, 0.5508, 0.3085, 0.5556, 0.2415, 0.5732, 0.2413, 0.5741, 0.3082, 0.5556, 0.2415, 0.006526, 0.4589, 0.02436, 0.4594, 0.02083, 0.5269, 0.007368, 0.5265, 0.006526, 0.4589, 0.02083, 0.5269, 0.02436, 0.4594, 0.04149, 0.4608, 0.03377, 0.528, 0.02083, 0.5269, 0.02436, 0.4594, 0.03377, 0.528, 0.6399, 0.5747, 0.6613, 0.5748, 0.6609, 0.6422, 0.6448, 0.6421, 0.6399, 0.5747, 0.6609, 0.6422, 0.5732, 0.2413, 0.5556, 0.2415, 0.5586, 0.1869, 0.5727, 0.1867, 0.5732, 0.2413, 0.5586, 0.1869, 0.007368, 0.5265, 0.02083, 0.5269, 0.01793, 0.5819, 0.007229, 0.5816, 0.007368, 0.5265, 0.01793, 0.5819, 0.02083, 0.5269, 0.03377, 0.528, 0.02822, 0.5827, 0.01793, 0.5819, 0.02083, 0.5269, 0.02822, 0.5827, 0.6448, 0.6421, 0.6609, 0.6422, 0.6605, 0.6971, 0.6477, 0.697, 0.6448, 0.6421, 0.6605, 0.6971, 0.5727, 0.1867, 0.5586, 0.1869, 0.5625, 0.13, 0.5719, 0.1298, 0.5727, 0.1867, 0.5625, 0.13, 0.007229, 0.5816, 0.01793, 0.5819, 0.01505, 0.6392, 0.007906, 0.639, 0.007229, 0.5816, 0.01505, 0.6392, 0.01793, 0.5819, 0.02822, 0.5827, 0.02192, 0.6398, 0.01505, 0.6392, 0.01793, 0.5819, 0.02192, 0.6398, 0.6477, 0.697, 0.6605, 0.6971, 0.6601, 0.7543, 0.6515, 0.7543, 0.6477, 0.697, 0.6601, 0.7543, 0.5719, 0.1298, 0.5625, 0.13, 0.5648, 0.08236, 0.5715, 0.08227, 0.5719, 0.1298, 0.5648, 0.08236, 0.007906, 0.639, 0.01505, 0.6392, 0.01236, 0.687, 0.007194, 0.6868, 0.007906, 0.639, 0.01236, 0.687, 0.01505, 0.6392, 0.02192, 0.6398, 0.01732, 0.6874, 0.01236, 0.687, 0.01505, 0.6392, 0.01732, 0.6874, 0.6515, 0.7543, 0.6601, 0.7543, 0.6597, 0.8021, 0.6535, 0.8021, 0.6515, 0.7543, 0.6597, 0.8021, 0.6597, 0.8021, 0.6592, 0.8849, 0.6535, 0.8021, 0.5648, 0.08236, 0.5704, 0.0, 0.5715, 0.08227, 0.01236, 0.687, 0.008177, 0.77, 0.007194, 0.6868, 0.01732, 0.6874, 0.008177, 0.77, 0.01236, 0.687, 0.1237, 0.8838, 0.1395, 0.9231, 0.1157, 0.9231, 0.119, 0.8993, 0.1237, 0.8838, 0.1157, 0.9231, 0.8372, 0.8515, 0.8292, 0.8946, 0.8229, 0.8668, 0.8372, 0.8515, 0.857, 0.9062, 0.8292, 0.8946, 0.5783, 0.8647, 0.5783, 0.923, 0.5594, 0.8972, 0.857, 0.9062, 0.8178, 0.9062, 0.8292, 0.8946, 0.6868, 0.5069, 0.6828, 0.5406, 0.6613, 0.5283, 0.5322, 0.4214, 0.5055, 0.4332, 0.5016, 0.4134, 0.5188, 0.4039, 0.5322, 0.4214, 0.5016, 0.4134, 0.6608, 0.4191, 0.6371, 0.4229, 0.6342, 0.4001, 0.6488, 0.4002, 0.6608, 0.4191, 0.6342, 0.4001, 0.3608, 0.0, 0.3849, 0.0153, 0.3567, 0.03283, 0.3408, 0.02092, 0.3608, 0.0, 0.3567, 0.03283, 0.9645, 0.09227, 0.9826, 0.0989, 0.9824, 0.1232, 0.9655, 0.1238, 0.9645, 0.09227, 0.9824, 0.1232, 0.4031, 0.9227, 0.4031, 0.8979, 0.4251, 0.9051, 0.4234, 0.9184, 0.4031, 0.9227, 0.4251, 0.9051, 0.5188, 0.4039, 0.5016, 0.4134, 0.4884, 0.3782, 0.5047, 0.3686, 0.5188, 0.4039, 0.4884, 0.3782, 0.6488, 0.4002, 0.6342, 0.4001, 0.6221, 0.3698, 0.6374, 0.37, 0.6488, 0.4002, 0.6221, 0.3698, 0.3408, 0.02092, 0.3567, 0.03283, 0.3312, 0.05858, 0.316, 0.04713, 0.3408, 0.02092, 0.3312, 0.05858, 0.9655, 0.1238, 0.9824, 0.1232, 0.9811, 0.1641, 0.9647, 0.1635, 0.9655, 0.1238, 0.9811, 0.1641, 0.5277, 0.4029, 0.5188, 0.4039, 0.5047, 0.3686, 0.5867, 0.4638, 0.5887, 0.4229, 0.5951, 0.4592, 0.6374, 0.37, 0.6221, 0.3698, 0.6072, 0.3291, 0.6209, 0.3292, 0.6374, 0.37, 0.6072, 0.3291, 0.316, 0.04713, 0.3312, 0.05858, 0.2959, 0.09301, 0.2822, 0.0827, 0.316, 0.04713, 0.2959, 0.09301, 0.9647, 0.1635, 0.9811, 0.1641, 0.9797, 0.2177, 0.9652, 0.2163, 0.9647, 0.1635, 0.9797, 0.2177, 0.5867, 0.4638, 0.5951, 0.4592, 0.5922, 0.5124, 0.5843, 0.5174, 0.5867, 0.4638, 0.5922, 0.5124, 0.5047, 0.3686, 0.4884, 0.3782, 0.4703, 0.3307, 0.485, 0.322, 0.5047, 0.3686, 0.4703, 0.3307, 0.6209, 0.3292, 0.6072, 0.3291, 0.5924, 0.2935, 0.6062, 0.2936, 0.6209, 0.3292, 0.5924, 0.2935, 0.2822, 0.0827, 0.2959, 0.09301, 0.2643, 0.1246, 0.2493, 0.1133, 0.2822, 0.0827, 0.2643, 0.1246, 0.9652, 0.2163, 0.9797, 0.2177, 0.9795, 0.2653, 0.9647, 0.2649, 0.9652, 0.2163, 0.9795, 0.2653, 0.5843, 0.5174, 0.5922, 0.5124, 0.5908, 0.5609, 0.5832, 0.5649, 0.5843, 0.5174, 0.5908, 0.5609, 0.485, 0.322, 0.4703, 0.3307, 0.4513, 0.2881, 0.4675, 0.279, 0.485, 0.322, 0.4513, 0.2881, 0.6062, 0.2936, 0.5924, 0.2935, 0.5783, 0.2566, 0.592, 0.2567, 0.6062, 0.2936, 0.5783, 0.2566, 0.2493, 0.1133, 0.2643, 0.1246, 0.2401, 0.1621, 0.2194, 0.1453, 0.2493, 0.1133, 0.2401, 0.1621, 0.4675, 0.279, 0.4513, 0.2881, 0.4355, 0.2453, 0.4573, 0.2341, 0.4675, 0.279, 0.4355, 0.2453, 0.592, 0.2567, 0.5783, 0.2566, 0.579, 0.2371, 0.5913, 0.2397, 0.592, 0.2567, 0.579, 0.2371, 0.2194, 0.1453, 0.2401, 0.1621, 0.227, 0.1765, 0.2099, 0.1642, 0.2194, 0.1453, 0.227, 0.1765, 0.4573, 0.2341, 0.4355, 0.2453, 0.4368, 0.2279, 0.5913, 0.2397, 0.579, 0.2371, 0.5922, 0.1799, 0.6033, 0.1823, 0.5913, 0.2397, 0.5922, 0.1799, 0.2099, 0.1642, 0.227, 0.1765, 0.222, 0.2239, 0.2072, 0.2228, 0.2099, 0.1642, 0.222, 0.2239, 0.227, 0.1765, 0.2369, 0.1969, 0.228, 0.2237, 0.9879, 0.1302, 0.9959, 0.08599, 1.0, 0.13, 0.9262, 0.6682, 0.9408, 0.6443, 0.9314, 0.6954, 0.9227, 0.696, 0.9262, 0.6682, 0.9314, 0.6954, 0.4573, 0.2341, 0.4368, 0.2279, 0.4568, 0.1729, 0.4677, 0.1813, 0.4573, 0.2341, 0.4568, 0.1729, 0.6033, 0.1823, 0.5922, 0.1799, 0.6066, 0.119, 0.6159, 0.121, 0.6033, 0.1823, 0.6066, 0.119, 0.2072, 0.2228, 0.222, 0.2239, 0.2173, 0.2862, 0.2049, 0.2853, 0.2072, 0.2228, 0.2173, 0.2862, 0.9879, 0.1302, 1.0, 0.13, 0.9924, 0.1885, 0.9826, 0.1885, 0.9879, 0.1302, 0.9924, 0.1885, 0.9227, 0.696, 0.9314, 0.6954, 0.9287, 0.7543, 0.9211, 0.7549, 0.9227, 0.696, 0.9287, 0.7543, 0.4677, 0.1813, 0.4568, 0.1729, 0.4785, 0.1144, 0.4876, 0.1215, 0.4677, 0.1813, 0.4785, 0.1144, 0.6159, 0.121, 0.6066, 0.119, 0.6302, 0.05973, 0.6374, 0.06127, 0.6159, 0.121, 0.6302, 0.05973, 0.2049, 0.2853, 0.2173, 0.2862, 0.2146, 0.3488, 0.2051, 0.3482, 0.2049, 0.2853, 0.2146, 0.3488, 0.9826, 0.1885, 0.9924, 0.1885, 0.9955, 0.2496, 0.9871, 0.2485, 0.9826, 0.1885, 0.9955, 0.2496, 0.9211, 0.7549, 0.9287, 0.7543, 0.9352, 0.8139, 0.9302, 0.8153, 0.9211, 0.7549, 0.9352, 0.8139, 0.4876, 0.1215, 0.4785, 0.1144, 0.5028, 0.05731, 0.5098, 0.06271, 0.4876, 0.1215, 0.5028, 0.05731, 0.5028, 0.05731, 0.5318, 0.0, 0.5098, 0.06271, 0.6302, 0.05973, 0.6613, 0.0, 0.6374, 0.06127, 0.2146, 0.3488, 0.2108, 0.4132, 0.2051, 0.3482, 0.9955, 0.2496, 0.9999, 0.3124, 0.9871, 0.2485, 0.9352, 0.8139, 0.941, 0.8774, 0.9302, 0.8153, 0.6828, 0.5406, 0.6868, 0.5069, 0.6949, 0.5685, 0.6949, 0.5685, 0.6788, 0.5674, 0.6828, 0.5406, 0.9647, 0.2649, 0.9795, 0.2653, 0.9824, 0.2948, 0.9706, 0.3124, 0.9647, 0.2649, 0.9824, 0.2948, 0.5832, 0.5649, 0.5908, 0.5609, 0.5953, 0.6085, 0.06181, 0.9495, 0.08798, 0.9598, 0.04149, 0.9559, 0.9625, 0.9955, 0.9481, 0.9827, 0.9521, 0.9392, 0.9676, 0.944, 0.9625, 0.9955, 0.9521, 0.9392, 0.06181, 0.9495, 0.04149, 0.9559, 0.04187, 0.8963, 0.05908, 0.9015, 0.06181, 0.9495, 0.04187, 0.8963, 0.9149, 0.4395, 0.8965, 0.4148, 0.9148, 0.3784, 0.9585, 0.5914, 0.9681, 0.6443, 0.9451, 0.5921, 0.9676, 0.944, 0.9521, 0.9392, 0.9511, 0.8892, 0.9636, 0.8912, 0.9676, 0.944, 0.9511, 0.8892, 0.05908, 0.9015, 0.04187, 0.8963, 0.05875, 0.8475, 0.07163, 0.8533, 0.05908, 0.9015, 0.05875, 0.8475, 0.9585, 0.5914, 0.9451, 0.5921, 0.9506, 0.5401, 0.9616, 0.5399, 0.9585, 0.5914, 0.9506, 0.5401, 0.2746, 0.2124, 0.2799, 0.1981, 0.3235, 0.2261, 0.3191, 0.2392, 0.2746, 0.2124, 0.3235, 0.2261, 0.3235, 0.2261, 0.3847, 0.2665, 0.3191, 0.2392, 0.9511, 0.8892, 0.9484, 0.815, 0.9636, 0.8912, 0.05875, 0.8475, 0.08795, 0.7811, 0.07163, 0.8533, 0.9506, 0.5401, 0.9678, 0.4668, 0.9616, 0.5399, 0.2401, 0.1621, 0.2799, 0.1981, 0.2518, 0.19, 0.2401, 0.1621, 0.2518, 0.19, 0.227, 0.1765, 0.2369, 0.1969, 0.2518, 0.19, 0.2746, 0.2124, 0.2369, 0.1969, 0.227, 0.1765, 0.2518, 0.19, 0.2799, 0.1981, 0.2746, 0.2124, 0.2518, 0.19, 0.2837, 0.7854, 0.2535, 0.7479, 0.3572, 0.7195, 0.3636, 0.7818, 0.2837, 0.7854, 0.3572, 0.7195, 0.3249, 0.8131, 0.2837, 0.7854, 0.3636, 0.7818, 0.3847, 0.8565, 0.3249, 0.8131, 0.3636, 0.7818, 0.2535, 0.7479, 0.2652, 0.7234, 0.3572, 0.7195, 0.3572, 0.7195, 0.2652, 0.7234, 0.296, 0.6923, 0.3615, 0.6717, 0.3572, 0.7195, 0.296, 0.6923, 0.3325, 0.6586, 0.3602, 0.633, 0.3615, 0.6717, 0.296, 0.6923, 0.3325, 0.6586, 0.3615, 0.6717, 0.3615, 0.6717, 0.3602, 0.633, 0.3849, 0.6216, 0.7175, 0.5194, 0.695, 0.4954, 0.7315, 0.4906, 0.7523, 0.5137, 0.7175, 0.5194, 0.7315, 0.4906, 0.7315, 0.4906, 0.7477, 0.472, 0.7523, 0.5137, 0.5782, 0.4252, 0.5356, 0.4285, 0.5394, 0.4018, 0.5766, 0.3812, 0.5782, 0.4252, 0.5394, 0.4018, 0.5394, 0.4018, 0.5432, 0.3757, 0.5766, 0.3812, 0.6, 0.4743, 0.5953, 0.4389, 0.6197, 0.4559, 0.6, 0.4743, 0.6197, 0.4559, 0.6275, 0.5006, 0.6275, 0.5006, 0.6067, 0.5073, 0.6, 0.4743, 0.009633, 0.4067, 0.03609, 0.3912, 0.02436, 0.4594, 0.009633, 0.4067, 0.02436, 0.4594, 0.006526, 0.4589, 0.5508, 0.3085, 0.5432, 0.3757, 0.5325, 0.3595, 0.9449, 0.6434, 0.9086, 0.6443, 0.905, 0.611, 0.9288, 0.6077, 0.9449, 0.6434, 0.905, 0.611, 0.9086, 0.6443, 0.8786, 0.6229, 0.8824, 0.5996, 0.905, 0.611, 0.9086, 0.6443, 0.8824, 0.5996, 0.7109, 0.8143, 0.7393, 0.8333, 0.7261, 0.8511, 0.7108, 0.8395, 0.7109, 0.8143, 0.7261, 0.8511, 0.7393, 0.8333, 0.7523, 0.8412, 0.7385, 0.8594, 0.7261, 0.8511, 0.7393, 0.8333, 0.7385, 0.8594, 0.3561, 0.8991, 0.3561, 0.9254, 0.3373, 0.9202, 0.3373, 0.8984, 0.3561, 0.8991, 0.3373, 0.9202, 0.9147, 0.445, 0.9148, 0.472, 0.896, 0.4622, 0.8959, 0.4399, 0.9147, 0.445, 0.896, 0.4622, 0.4031, 0.9284, 0.3849, 0.9143, 0.403, 0.8979, 0.9027, 0.7582, 0.921, 0.7734, 0.8914, 0.7712, 0.909, 0.7892, 0.8837, 0.821, 0.8729, 0.7854, 0.8914, 0.7712, 0.909, 0.7892, 0.8729, 0.7854, 0.9288, 0.6077, 0.905, 0.611, 0.8894, 0.5583, 0.9028, 0.557, 0.9288, 0.6077, 0.8894, 0.5583, 0.905, 0.611, 0.8824, 0.5996, 0.8736, 0.5557, 0.8894, 0.5583, 0.905, 0.611, 0.8736, 0.5557, 0.7108, 0.8395, 0.7261, 0.8511, 0.7263, 0.8934, 0.7113, 0.887, 0.7108, 0.8395, 0.7263, 0.8934, 0.7587, 0.1325, 0.7534, 0.1186, 0.7743, 0.09558, 0.7263, 0.8934, 0.7261, 0.8511, 0.7362, 0.8898, 0.7534, 0.1186, 0.7328, 0.1082, 0.7619, 0.08553, 0.7743, 0.09558, 0.7534, 0.1186, 0.7619, 0.08553, 0.7874, 0.8984, 0.7755, 0.9171, 0.7755, 0.8705, 0.7619, 0.08553, 0.7328, 0.1082, 0.7502, 0.08337, 0.9027, 0.7582, 0.8914, 0.7712, 0.8775, 0.7358, 0.9077, 0.8953, 0.8921, 0.9292, 0.8906, 0.8953, 0.8914, 0.7712, 0.8729, 0.7854, 0.8642, 0.7369, 0.8775, 0.7358, 0.8914, 0.7712, 0.8642, 0.7369, 0.9028, 0.557, 0.8894, 0.5583, 0.8906, 0.535, 0.9035, 0.538, 0.9028, 0.557, 0.8906, 0.535, 0.8894, 0.5583, 0.8736, 0.5557, 0.8642, 0.5322, 0.8906, 0.535, 0.8894, 0.5583, 0.8642, 0.5322, 0.7263, 0.8934, 0.7362, 0.8898, 0.7389, 0.8985, 0.7928, 0.08813, 0.7794, 0.09663, 0.7772, 0.08695, 0.7743, 0.09558, 0.7619, 0.08553, 0.7772, 0.08695, 0.8891, 0.7255, 0.8775, 0.7358, 0.8799, 0.7222, 0.8775, 0.7358, 0.8642, 0.7369, 0.8669, 0.7182, 0.8799, 0.7222, 0.8775, 0.7358, 0.8669, 0.7182, 0.9035, 0.538, 0.8906, 0.535, 0.9144, 0.4985, 0.9226, 0.5058, 0.9035, 0.538, 0.9144, 0.4985, 0.8906, 0.535, 0.8642, 0.5322, 0.9044, 0.4896, 0.9144, 0.4985, 0.8906, 0.535, 0.9044, 0.4896, 0.2704, 0.8565, 0.2825, 0.8568, 0.281, 0.8991, 0.2651, 0.898, 0.2704, 0.8565, 0.281, 0.8991, 0.7928, 0.08813, 0.7772, 0.08695, 0.7506, 0.03845, 0.7624, 0.03313, 0.7928, 0.08813, 0.7506, 0.03845, 0.7772, 0.08695, 0.7619, 0.08553, 0.7416, 0.04258, 0.7506, 0.03845, 0.7772, 0.08695, 0.7416, 0.04258, 0.9173, 0.1228, 0.9068, 0.1172, 0.903, 0.07618, 0.9109, 0.07569, 0.9173, 0.1228, 0.903, 0.07618, 0.8891, 0.7255, 0.8799, 0.7222, 0.8867, 0.6897, 0.9027, 0.6922, 0.8891, 0.7255, 0.8867, 0.6897, 0.8799, 0.7222, 0.8669, 0.7182, 0.871, 0.6831, 0.8867, 0.6897, 0.8799, 0.7222, 0.871, 0.6831, 0.9027, 0.6922, 0.8867, 0.6897, 0.8995, 0.6576, 0.9211, 0.6648, 0.9027, 0.6922, 0.8995, 0.6576, 0.8867, 0.6897, 0.871, 0.6831, 0.8805, 0.6524, 0.8995, 0.6576, 0.8867, 0.6897, 0.8805, 0.6524, 0.9226, 0.5058, 0.9144, 0.4985, 0.9275, 0.4737, 0.9451, 0.4774, 0.9226, 0.5058, 0.9275, 0.4737, 0.2535, 0.8888, 0.2651, 0.898, 0.2598, 0.9155, 0.9275, 0.4737, 0.9144, 0.4985, 0.9081, 0.472, 0.2651, 0.898, 0.281, 0.8991, 0.2826, 0.9144, 0.2598, 0.9155, 0.2651, 0.898, 0.2826, 0.9144, 0.4491, 0.9247, 0.4355, 0.9281, 0.4355, 0.9082, 0.7647, 0.01804, 0.7624, 0.03313, 0.7468, 0.01812, 0.7506, 0.03845, 0.7416, 0.04258, 0.7328, 0.01659, 0.7468, 0.01812, 0.7506, 0.03845, 0.7328, 0.01659, 0.9109, 0.07569, 0.903, 0.07618, 0.9005, 0.04174, 0.9103, 0.04824, 0.9109, 0.07569, 0.9005, 0.04174, 0.9211, 0.6648, 0.8995, 0.6576, 0.9012, 0.6487, 0.9153, 0.6534, 0.9211, 0.6648, 0.9012, 0.6487, 0.8995, 0.6576, 0.8805, 0.6524, 0.8858, 0.6443, 0.9012, 0.6487, 0.8995, 0.6576, 0.8858, 0.6443, 0.5939, 0.9229, 0.5785, 0.91, 0.5899, 0.9056, 0.5831, 0.5101, 0.5783, 0.5205, 0.5783, 0.501, 0.5785, 0.91, 0.5845, 0.8863, 0.5938, 0.8901, 0.5899, 0.9056, 0.5785, 0.91, 0.5938, 0.8901, 0.2598, 0.9155, 0.2826, 0.9144, 0.2803, 0.9224, 0.2653, 0.9231, 0.2598, 0.9155, 0.2803, 0.9224, 0.7647, 0.01804, 0.7468, 0.01812, 0.7462, 0.007133, 0.7579, 0.00708, 0.7647, 0.01804, 0.7462, 0.007133, 0.7468, 0.01812, 0.7328, 0.01659, 0.737, 0.006128, 0.7462, 0.007133, 0.7468, 0.01812, 0.737, 0.006128, 0.9103, 0.04824, 0.9005, 0.04174, 0.9111, 0.0353, 0.9175, 0.03956, 0.9103, 0.04824, 0.9111, 0.0353, 0.3047, 0.892, 0.2931, 0.8805, 0.2885, 0.8653, 0.3134, 0.8903, 0.3047, 0.892, 0.2885, 0.8653, 0.3194, 0.8831, 0.3134, 0.8903, 0.2885, 0.8653, 0.3206, 0.8673, 0.3194, 0.8831, 0.2885, 0.8653, 0.3106, 0.8565, 0.3206, 0.8673, 0.2885, 0.8653, 0.2947, 0.8565, 0.3106, 0.8565, 0.2885, 0.8653, 0.6335, 0.9283, 0.6257, 0.9271, 0.6257, 0.9105, 0.6318, 0.9087, 0.6335, 0.9283, 0.6257, 0.9105, 0.8747, 0.4453, 0.8693, 0.4469, 0.8605, 0.4208, 0.8605, 0.4208, 0.8693, 0.4469, 0.8605, 0.4493, 0.8605, 0.4493, 0.8693, 0.4469, 0.8711, 0.4636, 0.8611, 0.472, 0.8605, 0.4493, 0.8711, 0.4636, 0.4784, 0.8696, 0.476, 0.8412, 0.4829, 0.8424, 0.4829, 0.8424, 0.476, 0.8412, 0.476, 0.8185, 0.4861, 0.8231, 0.4829, 0.8424, 0.476, 0.8185, 0.6387, 0.9088, 0.6426, 0.9249, 0.6335, 0.9283, 0.6318, 0.9087, 0.6387, 0.9088, 0.6335, 0.9283, 0.6296, 0.8849, 0.6387, 0.9088, 0.6318, 0.9087, 0.4353, 0.9095, 0.4266, 0.9081, 0.4354, 0.8839, 0.4253, 0.924, 0.4266, 0.9081, 0.4353, 0.9095, 0.4355, 0.9305, 0.4253, 0.924, 0.4353, 0.9095, 0.924, 0.9007, 0.9309, 0.8998, 0.9281, 0.928, 0.9309, 0.8774, 0.9309, 0.8998, 0.924, 0.9007, 0.9211, 0.8813, 0.9309, 0.8774, 0.924, 0.9007, 0.1573, 0.9188, 0.1492, 0.9251, 0.146, 0.9028, 0.5278, 0.8353, 0.523, 0.8538, 0.5229, 0.8347, 0.1497, 0.9006, 0.146, 0.9028, 0.1395, 0.8838, 0.1395, 0.8838, 0.146, 0.9028, 0.1396, 0.9045, 0.1396, 0.9045, 0.146, 0.9028, 0.1492, 0.9251, 0.1395, 0.9313, 0.1396, 0.9045, 0.1492, 0.9251, 0.5295, 0.5323, 0.5229, 0.5125, 0.5281, 0.5122, 0.5281, 0.5122, 0.5229, 0.5125, 0.5229, 0.483, 0.5303, 0.4907, 0.5281, 0.5122, 0.5229, 0.483, 0.5321, 0.8373, 0.532, 0.852, 0.523, 0.8538, 0.5278, 0.8353, 0.5321, 0.8373, 0.523, 0.8538, 0.5321, 0.8185, 0.5321, 0.8373, 0.5278, 0.8353, 0.6883, 0.9204, 0.6818, 0.92, 0.6875, 0.9046, 0.6776, 0.9321, 0.6818, 0.92, 0.6883, 0.9204, 0.6883, 0.9384, 0.6776, 0.9321, 0.6883, 0.9204, 0.001408, 0.496, 0.006513, 0.4951, 0.005122, 0.5158, 0.006526, 0.4731, 0.006513, 0.4951, 0.001408, 0.496, 0.001118, 0.4744, 0.006526, 0.4731, 0.001408, 0.496, 0.006526, 0.5796, 0.006494, 0.5927, 0.0005666, 0.5954, 0.0005549, 0.5792, 0.006526, 0.5796, 0.0005666, 0.5954, 0.001404, 0.5592, 0.006526, 0.5796, 0.0005549, 0.5792, 0.1686, 0.9068, 0.1616, 0.9048, 0.1702, 0.8838, 0.1601, 0.9179, 0.1616, 0.9048, 0.1686, 0.9068, 0.1702, 0.9324, 0.1601, 0.9179, 0.1686, 0.9068, 0.5258, 0.6475, 0.5315, 0.648, 0.5244, 0.6704, 0.5299, 0.6222, 0.5315, 0.648, 0.5258, 0.6475, 0.5244, 0.6295, 0.5299, 0.6222, 0.5258, 0.6475, 0.006526, 0.6113, 0.001228, 0.6065, 0.006524, 0.5954, 0.5827, 0.5225, 0.5783, 0.5383, 0.5783, 0.5205, 0.2077, 0.5836, 0.2144, 0.5836, 0.2098, 0.5993, 0.9314, 0.8774, 0.9385, 0.8974, 0.9312, 0.8996, 0.9312, 0.8996, 0.9385, 0.8974, 0.941, 0.9093, 0.9309, 0.9166, 0.9312, 0.8996, 0.941, 0.9093, 0.00333, 0.4731, 0.0008627, 0.4495, 0.006526, 0.4504, 0.006526, 0.4504, 0.0008627, 0.4495, 0.001192, 0.4321, 0.006497, 0.4323, 0.006526, 0.4504, 0.001192, 0.4321, 0.3206, 0.892, 0.3206, 0.9182, 0.2961, 0.901, 0.6169, 0.4273, 0.6197, 0.4559, 0.5953, 0.4389, 0.2739, 0.5613, 0.2501, 0.5025, 0.3121, 0.5569, 0.2935, 0.6216, 0.2739, 0.5613, 0.3121, 0.5569, 0.3359, 0.4958, 0.2501, 0.5025, 0.2253, 0.444, 0.3359, 0.4958, 0.3121, 0.5569, 0.2501, 0.5025, 0.2215, 0.416, 0.2621, 0.4132, 0.2253, 0.444, 0.3586, 0.4527, 0.3139, 0.4176, 0.3849, 0.4132, 0.3586, 0.4527, 0.3359, 0.4958, 0.3139, 0.4176, 0.3359, 0.4958, 0.2621, 0.4132, 0.3139, 0.4176, 0.3359, 0.4958, 0.2253, 0.444, 0.2621, 0.4132, 0.8052, 0.004046, 0.8154, 0.01072, 0.8052, 0.01876, 0.7189, 0.9094, 0.7113, 0.887, 0.7263, 0.8934, 0.8352, 0.3185, 0.8228, 0.329, 0.8234, 0.3053, 0.8023, 0.006045, 0.8052, 0.01876, 0.7928, 0.01876])
me_mesh06_____default.materials.append(mat_default)
me_mesh06_____default.use_remesh_preserve_volume = False
me_mesh06_____default.use_remesh_preserve_attributes = False
me_mesh06_____default.use_mirror_vertex_groups = False
me_mesh06_____default.update()
arm_drachebones = bpy.data.armatures.new('DracheBones')  # bones are not reproduced

# ---- objects
ob_lamp_002 = bpy.data.objects.new('Lamp.002', light_spot_001)
ob_walkcam_001 = bpy.data.objects.new('WalkCam.001', cam_walkcam_001)
ob_walkcam = bpy.data.objects.new('WalkCam', cam_walkcam)
ob_lamp_001 = bpy.data.objects.new('Lamp.001', light_lamp)
ob_mesh06_____default = bpy.data.objects.new('mesh06_ -- default --', me_mesh06_____default)
ob_lamp = bpy.data.objects.new('Lamp', light_spot)
ob_roarcam = bpy.data.objects.new('RoarCam', cam_roarcam)
ob_drachebones = bpy.data.objects.new('DracheBones', arm_drachebones)

# ---- transforms, parenting, visibility, modifiers, constraints
ob_lamp_002.location = (-4.143, -12.99, 18.26)
ob_lamp_002.rotation_euler = (0.6503, 0.05522, 1.866)
ob_lamp_002.lock_rotations_4d = False
ob_lamp_002.empty_display_type = 'ARROWS'
ob_lamp_002.color = (0.0, 0.0, 0.0, 0.0)
ob_lamp_002.lineart.crease_threshold = 0.0
ob_walkcam_001.location = (3.939, -5.064, 4.603)
ob_walkcam_001.rotation_euler = (1.198, -0.01583, 0.5632)
ob_walkcam_001.lock_rotations_4d = False
ob_walkcam_001.empty_display_type = 'ARROWS'
ob_walkcam_001.color = (0.0, 0.0, 0.0, 0.0)
ob_walkcam_001.display_type = 'WIRE'
ob_walkcam_001.lineart.crease_threshold = 0.0
ob_walkcam.location = (4.014, -5.2, 4.207)
ob_walkcam.rotation_euler = (1.198, -0.01583, 0.5632)
ob_walkcam.lock_rotations_4d = False
ob_walkcam.empty_display_type = 'ARROWS'
ob_walkcam.color = (0.0, 0.0, 0.0, 0.0)
ob_walkcam.display_type = 'WIRE'
ob_walkcam.lineart.crease_threshold = 0.0
ob_lamp_001.location = (8.371, -3.785, -2.003)
ob_lamp_001.rotation_euler = (0.03296, -0.05763, 0.01953)
ob_lamp_001.lock_rotations_4d = False
ob_lamp_001.empty_display_type = 'ARROWS'
ob_lamp_001.lineart.crease_threshold = 0.0
ob_mesh06_____default.location = (0.02091, 0.0134, 0.00184)
ob_mesh06_____default.scale = (0.01407, 0.01407, 0.01407)
ob_mesh06_____default.lock_rotations_4d = False
ob_mesh06_____default.empty_display_type = 'ARROWS'
ob_mesh06_____default.lineart.crease_threshold = 0.0
_vg = ob_mesh06_____default.vertex_groups.new(name='Head')
for _i, _w in zip([0, 1, 2, 3, 4, 5, 6, 7, 8, 9, 10, 11, 12, 13, 14, 15, 16, 17, 18, 19, 20, 21, 22, 23, 24, 25, 26, 27, 28, 29, 30, 31, 32, 33, 34, 36, 37, 38, 48, 49, 50, 51, 52, 53, 54, 55, 280, 281, 282, 283, 284, 285, 286, 287, 288, 289, 290, 291, 292, 293, 294, 295, 296, 297, 298, 299, 300, 301, 306, 307, 308, 309, 310, 311, 312, 313], [1.0, 1.0, 1.0, 1.0, 1.0, 1.0, 1.0, 1.0, 1.0, 1.0, 1.0, 1.0, 1.0, 1.0, 1.0, 1.0, 1.0, 1.0, 1.0, 1.0, 1.0, 0.9143, 1.0, 1.0, 1.0, 1.0, 1.0, 1.0, 0.5454, 0.8717, 1.0, 0.6297, 0.5416, 0.5628, 0.5696, 1.0, 1.0, 1.0, 1.0, 1.0, 1.0, 1.0, 1.0, 1.0, 1.0, 1.0, 1.0, 1.0, 1.0, 1.0, 1.0, 1.0, 1.0, 1.0, 1.0, 1.0, 1.0, 1.0, 1.0, 1.0, 1.0, 1.0, 1.0, 1.0, 1.0, 0.5592, 0.5689, 0.5693, 1.0, 1.0, 1.0, 1.0, 1.0, 1.0, 1.0, 1.0]): _vg.add([_i], _w, 'REPLACE')
_vg = ob_mesh06_____default.vertex_groups.new(name='Jaw')
for _i, _w in zip([14, 27, 35, 39, 40, 41, 42, 43, 44, 45, 46, 47, 288, 296, 302, 303, 304, 305], [0.5, 0.5, 0.5, 1.0, 1.0, 1.0, 1.0, 1.0, 1.0, 1.0, 1.0, 1.0, 0.5, 0.5, 1.0, 1.0, 1.0, 1.0]): _vg.add([_i], _w, 'REPLACE')
_vg = ob_mesh06_____default.vertex_groups.new(name='Neck1')
for _i, _w in zip([28, 31, 32, 33, 34, 56, 57, 58, 59, 60, 299, 300, 301, 314, 315, 316], [0.6, 0.6, 0.6, 0.6, 0.6, 1.0, 1.0, 1.0, 1.0, 1.0, 0.6, 0.6, 0.6, 1.0, 1.0, 1.0]): _vg.add([_i], _w, 'REPLACE')
_vg = ob_mesh06_____default.vertex_groups.new(name='Neck2')
for _i, _w in zip([56, 57, 58, 59, 60, 61, 62, 63, 64, 65, 66, 67, 68, 69, 70, 314, 315, 316, 317, 318, 319, 320, 321, 322], [0.4678, 0.4678, 0.4678, 0.4678, 0.4678, 1.0, 1.0, 1.0, 1.0, 1.0, 0.2, 0.2, 0.2, 0.2, 0.2, 0.4678, 0.4678, 0.4678, 1.0, 1.0, 1.0, 0.2, 0.2, 0.2]): _vg.add([_i], _w, 'REPLACE')
_vg = ob_mesh06_____default.vertex_groups.new(name='Neck3')
for _i, _w in zip([66, 67, 68, 69, 70, 71, 72, 73, 74, 75, 76, 77, 78, 79, 80, 320, 321, 322, 323, 324, 325, 326, 327, 328], [1.0, 1.0, 1.0, 1.0, 1.0, 1.0, 1.0, 1.0, 1.0, 1.0, 0.1, 0.1, 0.1, 0.1, 0.1, 1.0, 1.0, 1.0, 1.0, 1.0, 1.0, 0.1, 0.1, 0.1]): _vg.add([_i], _w, 'REPLACE')
_vg = ob_mesh06_____default.vertex_groups.new(name='Neck4')
for _i, _w in zip([76, 77, 78, 79, 80, 81, 82, 83, 84, 85, 326, 327, 328, 329, 330, 331], [1.0, 1.0, 1.0, 1.0, 1.0, 0.7, 0.7, 0.7, 0.7, 0.7, 1.0, 1.0, 1.0, 0.7, 0.7, 0.7]): _vg.add([_i], _w, 'REPLACE')
_vg = ob_mesh06_____default.vertex_groups.new(name='LCollar')
_vg.add([127, 128, 129, 130, 131], 1.0, 'REPLACE')
_vg = ob_mesh06_____default.vertex_groups.new(name='RCollar')
_vg.add([356, 357, 358, 359, 360], 1.0, 'REPLACE')
_vg = ob_mesh06_____default.vertex_groups.new(name='LWing1')
for _i, _w in zip([86, 88, 127, 128, 129, 130, 131, 132, 133, 134, 135, 136, 137, 138, 139, 140, 141, 142, 143, 144, 145, 146, 147, 148, 149, 150, 151, 152, 153, 154, 156, 157, 158, 159, 176, 186, 187, 188], [0.0, 0.0, 0.4, 0.4, 0.4, 0.4, 0.4, 1.0, 1.0, 1.0, 1.0, 1.0, 1.0, 1.0, 1.0, 1.0, 1.0, 1.0, 1.0, 1.0, 1.0, 1.0, 1.0, 1.0, 1.0, 1.0, 1.0, 1.0, 1.0, 1.0, 0.4, 0.4, 0.4, 0.4, 1.0, 1.0, 0.7846, 0.3548]): _vg.add([_i], _w, 'REPLACE')
_vg = ob_mesh06_____default.vertex_groups.new(name='LWing2')
for _i, _w in zip([155, 157, 158, 159, 160, 161, 162, 163, 164, 165, 166, 167, 168, 169, 170, 171, 172, 173, 174, 175, 277, 278, 279], [1.0, 1.0, 1.0, 1.0, 1.0, 1.0, 1.0, 1.0, 1.0, 1.0, 1.0, 1.0, 1.0, 1.0, 1.0, 1.0, 1.0, 1.0, 1.0, 1.0, 0.317, 0.5, 1.0]): _vg.add([_i], _w, 'REPLACE')
_vg = ob_mesh06_____default.vertex_groups.new(name='LWing3')
for _i, _w in zip([154, 155, 159, 176, 177, 178, 179, 180, 181, 182, 183, 184, 185, 187, 188, 189, 277, 278, 279], [0.5, 0.5, 0.5, 0.5, 1.0, 1.0, 1.0, 1.0, 1.0, 1.0, 1.0, 1.0, 1.0, 0.362, 0.7, 1.0, 1.0, 0.5, 0.1885]): _vg.add([_i], _w, 'REPLACE')
_vg = ob_mesh06_____default.vertex_groups.new(name='RWing1')
for _i, _w in zip([333, 356, 357, 358, 359, 360, 361, 362, 363, 364, 365, 366, 367, 368, 369, 370, 371, 372, 373, 374, 375, 376, 377, 378, 379, 380, 381, 382, 383, 385, 386, 387, 388, 405, 415, 416, 417], [0.0, 0.5, 0.5, 0.5, 0.5, 0.5, 1.0, 1.0, 1.0, 1.0, 1.0, 1.0, 1.0, 1.0, 1.0, 1.0, 1.0, 1.0, 1.0, 1.0, 1.0, 1.0, 1.0, 1.0, 1.0, 1.0, 1.0, 1.0, 1.0, 1.0, 1.0, 1.0, 1.0, 1.0, 1.0, 0.6243, 0.2796]): _vg.add([_i], _w, 'REPLACE')
_vg = ob_mesh06_____default.vertex_groups.new(name='RWing2')
for _i, _w in zip([381, 382, 385, 386, 387, 388, 389, 390, 391, 392, 393, 394, 395, 396, 397, 398, 399, 400, 401, 402, 403, 404, 506, 507, 508], [0.4411, 0.487, 0.5416, 1.0, 1.0, 1.0, 1.0, 1.0, 1.0, 1.0, 1.0, 1.0, 1.0, 1.0, 1.0, 1.0, 1.0, 1.0, 1.0, 1.0, 1.0, 1.0, 0.317, 0.579, 1.0]): _vg.add([_i], _w, 'REPLACE')
_vg = ob_mesh06_____default.vertex_groups.new(name='RWing3')
for _i, _w in zip([406, 407, 408, 409, 410, 411, 412, 413, 414, 415, 416, 417, 418, 506, 507, 508], [1.0, 1.0, 1.0, 1.0, 1.0, 1.0, 1.0, 1.0, 1.0, 0.1673, 0.2434, 0.4725, 1.0, 0.8215, 0.4795, 0.2208]): _vg.add([_i], _w, 'REPLACE')
_vg = ob_mesh06_____default.vertex_groups.new(name='Torso')
for _i, _w in zip([87, 88, 89, 90, 91, 92, 93, 94, 95, 96, 97, 98, 100, 190, 191, 192, 332, 333, 334, 335, 336, 337, 339, 419, 420], [1.0, 1.0, 1.0, 1.0, 1.0, 0.4137, 0.4666, 0.2976, 1.0, 0.4259, 0.07606, 0.4667, 0.2751, 0.2968, 0.1527, 0.1525, 1.0, 1.0, 1.0, 0.2651, 0.464, 0.2219, 0.48, 0.2147, 0.2172]): _vg.add([_i], _w, 'REPLACE')
_vg = ob_mesh06_____default.vertex_groups.new(name='Tail1')
_vg.add([96, 97, 98, 99, 100, 193, 338, 339, 340, 422], 1.0, 'REPLACE')
_vg = ob_mesh06_____default.vertex_groups.new(name='Tail2')
_vg.add([101, 102, 103, 104, 105, 341, 342, 343], 1.0, 'REPLACE')
_vg = ob_mesh06_____default.vertex_groups.new(name='Tail3')
_vg.add([106, 107, 108, 109, 110, 344, 345, 346], 1.0, 'REPLACE')
_vg = ob_mesh06_____default.vertex_groups.new(name='Tail4')
_vg.add([111, 112, 113, 114, 115, 347, 348, 349], 1.0, 'REPLACE')
_vg = ob_mesh06_____default.vertex_groups.new(name='Tail5')
for _i, _w in zip([116, 117, 118, 119, 120, 121, 122, 123, 124, 125, 350, 351, 352, 353, 354, 355], [1.0, 1.0, 1.0, 1.0, 1.0, 0.4, 0.4, 0.4, 0.4, 0.4, 1.0, 1.0, 1.0, 0.4, 0.4, 0.4]): _vg.add([_i], _w, 'REPLACE')
_vg = ob_mesh06_____default.vertex_groups.new(name='Tail6')
for _i, _w in zip([121, 122, 123, 124, 125, 126, 353, 354, 355], [0.6, 0.6, 0.6, 0.6, 0.6, 1.0, 0.6, 0.6, 0.6]): _vg.add([_i], _w, 'REPLACE')
_vg = ob_mesh06_____default.vertex_groups.new(name='Left Hip')
for _i, _w in zip([92, 94, 97, 99, 190, 191, 192, 193, 194, 195, 196, 197, 198, 199, 200, 201], [1.0, 1.0, 1.0, 1.0, 1.0, 1.0, 1.0, 1.0, 0.4647, 0.4664, 0.4667, 0.4051, 0.4667, 0.4658, 0.4651, 0.4666]): _vg.add([_i], _w, 'REPLACE')
_vg = ob_mesh06_____default.vertex_groups.new(name='LLeg1')
for _i, _w in zip([88, 92, 93, 94, 97, 98, 99, 100, 190, 191, 192, 193, 194, 195, 196, 197, 198, 199, 200, 201, 202, 203, 204, 205, 206, 207, 208, 209, 210, 211, 212, 213, 214, 215], [0.03255, 0.0003693, 0.008627, 0.05381, 4.371e-06, 0.0003038, 0.1209, 0.0, 0.05482, 0.01501, 0.003431, 0.001026, 0.6307, 0.9661, 0.5895, 0.8636, 0.594, 1.0, 0.599, 0.6147, 1.0, 0.5, 1.0, 1.0, 1.0, 0.5, 1.0, 1.0, 0.5, 0.5, 0.5, 0.5, 0.5, 0.5]): _vg.add([_i], _w, 'REPLACE')
_vg = ob_mesh06_____default.vertex_groups.new(name='LLeg2')
for _i, _w in zip([202, 203, 204, 205, 206, 207, 208, 209, 210, 211, 212, 213, 214, 215, 216, 217, 218, 219, 220, 221, 222, 223], [0.5, 1.0, 0.5, 0.5, 0.5, 1.0, 0.5, 0.5, 1.0, 1.0, 1.0, 1.0, 1.0, 1.0, 1.0, 1.0, 1.0, 1.0, 1.0, 1.0, 1.0, 1.0]): _vg.add([_i], _w, 'REPLACE')
_vg = ob_mesh06_____default.vertex_groups.new(name='Right Hip')
for _i, _w in zip([335, 337, 338, 340, 419, 420, 421, 422, 423, 424, 425, 426, 427, 428, 429, 430], [1.0, 1.0, 1.0, 1.0, 1.0, 0.9927, 1.0, 1.0, 0.4662, 0.4451, 0.4667, 0.4665, 0.4591, 0.3813, 0.5695, 0.4666]): _vg.add([_i], _w, 'REPLACE')
_vg = ob_mesh06_____default.vertex_groups.new(name='RLeg1')
for _i, _w in zip([332, 333, 334, 335, 336, 337, 338, 339, 340, 419, 420, 421, 422, 423, 424, 425, 426, 427, 428, 429, 430, 431, 432, 433, 434, 435, 436, 437, 438, 439, 440, 441, 442, 443, 444], [0.1567, 0.1779, 0.2141, 0.4252, 0.2126, 0.3628, 0.476, 0.2141, 0.4656, 0.4366, 0.3404, 0.4646, 0.4164, 1.0, 1.0, 1.0, 1.0, 1.0, 1.0, 1.0, 1.0, 1.0, 0.5, 1.0, 1.0, 1.0, 0.5, 1.0, 1.0, 0.5, 0.5, 0.5, 0.5, 0.5, 0.5]): _vg.add([_i], _w, 'REPLACE')
_vg = ob_mesh06_____default.vertex_groups.new(name='RLeg2')
for _i, _w in zip([431, 432, 433, 434, 435, 436, 437, 438, 439, 440, 441, 442, 443, 444, 445, 446, 447, 448, 449, 450, 451, 452], [0.5, 1.0, 0.5, 0.5, 0.5, 1.0, 0.5, 0.5, 1.0, 1.0, 1.0, 1.0, 1.0, 1.0, 1.0, 1.0, 1.0, 1.0, 1.0, 1.0, 1.0, 1.0]): _vg.add([_i], _w, 'REPLACE')
_vg = ob_mesh06_____default.vertex_groups.new(name='RFoot')
_vg.add([453, 454, 455, 456, 457, 458, 459, 460, 461, 462, 463, 464, 465, 466, 467, 468, 469, 470, 471, 472, 473, 474, 475, 476, 477, 478, 479, 480, 481, 482, 483, 484, 485, 486, 487, 488, 489, 490, 491, 492, 493, 494, 495, 496, 497, 498, 499, 500, 501, 502, 503, 504, 505], 1.0, 'REPLACE')
_vg = ob_mesh06_____default.vertex_groups.new(name='LFoot')
_vg.add([224, 225, 226, 227, 228, 229, 230, 231, 232, 233, 234, 235, 236, 237, 238, 239, 240, 241, 242, 243, 244, 245, 246, 247, 248, 249, 250, 251, 252, 253, 254, 255, 256, 257, 258, 259, 260, 261, 262, 263, 264, 265, 266, 267, 268, 269, 270, 271, 272, 273, 274, 275, 276], 1.0, 'REPLACE')
_m = ob_mesh06_____default.modifiers.new('Armature', 'ARMATURE')
_m.object = ob_drachebones
_m.use_bone_envelopes = True
ob_lamp.location = (-0.6434, -11.42, 5.382)
ob_lamp.rotation_euler = (0.6503, 0.05522, 1.866)
ob_lamp.lock_rotations_4d = False
ob_lamp.empty_display_type = 'ARROWS'
ob_lamp.color = (0.0, 0.0, 0.0, 0.0)
ob_lamp.lineart.crease_threshold = 0.0
ob_roarcam.location = (7.234, -6.474, 3.546)
ob_roarcam.rotation_euler = (7.629, 6.22, -5.481)
ob_roarcam.lock_rotations_4d = False
ob_roarcam.empty_display_type = 'ARROWS'
ob_roarcam.color = (0.0, 0.0, 0.0, 0.0)
ob_roarcam.display_type = 'WIRE'
ob_roarcam.lineart.crease_threshold = 0.0
ob_drachebones.location = (0.0, 0.2638, 1.693)
ob_drachebones.rotation_euler = (1.607, 2.219e-16, 2.301e-16)
ob_drachebones.scale = (0.6732, 0.6732, 0.6732)
ob_drachebones.lock_rotations_4d = False
ob_drachebones.empty_display_type = 'ARROWS'
ob_drachebones.show_in_front = True
ob_drachebones.lineart.crease_threshold = 0.0

# ---- collection membership
col_collection_1.objects.link(ob_lamp_002)
col_collection_1.objects.link(ob_walkcam_001)
col_collection_1.objects.link(ob_walkcam)
col_collection_1.objects.link(ob_lamp_001)
col_collection_1.objects.link(ob_mesh06_____default)
col_collection_1.objects.link(ob_lamp)
col_collection_1.objects.link(ob_roarcam)
col_collection_2.objects.link(ob_lamp_002)
col_collection_2.objects.link(ob_walkcam_001)
col_collection_2.objects.link(ob_walkcam)
col_collection_2.objects.link(ob_lamp_001)
col_collection_2.objects.link(ob_drachebones)
col_collection_2.objects.link(ob_mesh06_____default)
col_collection_2.objects.link(ob_lamp)
col_collection_2.objects.link(ob_roarcam)

# ---- scene / render settings (as saved in the file)
scene.camera = ob_walkcam_001
scene.frame_start = 1; scene.frame_end = 40; scene.frame_set(1)
scene.render.engine = 'BLENDER_EEVEE_NEXT'
scene.render.image_settings.compression = 90
scene.render.resolution_x = 512
scene.render.resolution_y = 512
scene.render.pixel_aspect_x = 100.0
scene.render.pixel_aspect_y = 100.0
scene.render.fps = 25
scene.render.dither_intensity = 0.0
scene.render.film_transparent = True
scene.render.use_compositing = False
scene.render.use_sequencer = False
scene.render.bake_margin = 2
scene.render.bake_bias = 0.0
scene.render.use_stamp_time = False
scene.render.use_stamp_date = False
scene.render.use_stamp_frame = False
scene.render.use_stamp_camera = False
scene.render.use_stamp_scene = False
scene.render.use_stamp_filename = False
scene.render.use_stamp_render_time = False
scene.render.stamp_font_size = 0
scene.cycles.use_denoising = False
scene.cycles.samples = 10
scene.cycles.sampling_pattern = 'TABULATED_SOBOL'
scene.cycles.light_sampling_threshold = 0.0
scene.cycles.use_adaptive_sampling = False
scene.cycles.use_light_tree = False
scene.cycles.blur_glossy = 0.0
scene.cycles.volume_bounces = 1
scene.cycles.pixel_filter_type = 'GAUSSIAN'
scene.cycles.sample_clamp_indirect = 0.0
scene.view_settings.view_transform = 'Raw'
bpy.context.view_layer.update()
